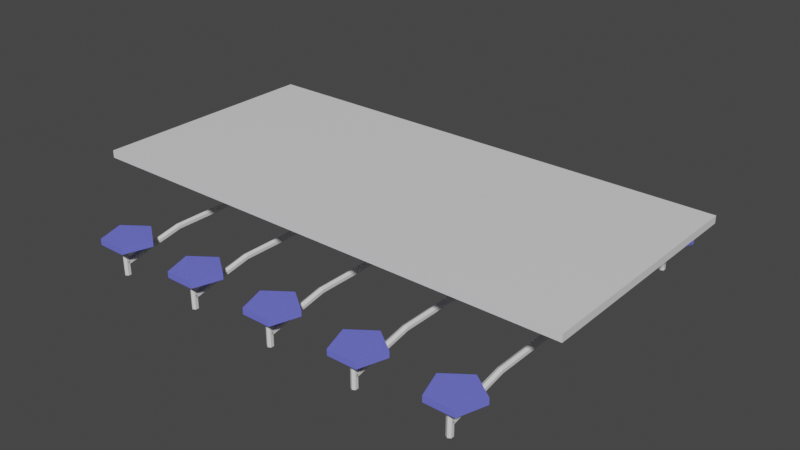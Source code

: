 # Source: cafateria_bench.blend  (saved by Blender 3.5.10; exported with 4.5.12 LTS)
import bpy
from mathutils import Matrix  # noqa: F401  (used for matrix-valued properties, if any)

bpy.ops.wm.read_factory_settings(use_empty=True)
scene = bpy.context.scene
scene.name = 'Scene'

# ---- collections
col_collection = bpy.data.collections.new('Collection'); scene.collection.children.link(col_collection)

# ---- materials (node trees are filled in below, after node groups)
mat_leg = bpy.data.materials.new('Leg')
mat_leg.use_transparent_shadow = False
mat_chair = bpy.data.materials.new('chair')
mat_chair.use_transparent_shadow = False
mat_top = bpy.data.materials.new('Top')
mat_top.use_transparent_shadow = False
mat_chair_001 = bpy.data.materials.new('chair.001')
mat_chair_001.use_transparent_shadow = False
mat_chair_002 = bpy.data.materials.new('chair.002')
mat_chair_002.use_transparent_shadow = False
mat_chair_003 = bpy.data.materials.new('chair.003')
mat_chair_003.use_transparent_shadow = False
mat_chair_004 = bpy.data.materials.new('chair.004')
mat_chair_004.use_transparent_shadow = False
mat_leg_001 = bpy.data.materials.new('Leg.001')
mat_leg_001.use_transparent_shadow = False
mat_leg_002 = bpy.data.materials.new('Leg.002')
mat_leg_002.use_transparent_shadow = False
mat_leg_003 = bpy.data.materials.new('Leg.003')
mat_leg_003.use_transparent_shadow = False
mat_leg_004 = bpy.data.materials.new('Leg.004')
mat_leg_004.use_transparent_shadow = False

# ---- material node trees
mat_leg.use_nodes = True; mat_leg.node_tree.nodes.clear()
_N = mat_leg.node_tree.nodes; _L = mat_leg.node_tree.links
n0 = _N.new('ShaderNodeBsdfPrincipled'); n0.name = 'Principled BSDF'; n0.location = (10, 300)
n0.distribution = 'GGX'
n0.subsurface_method = 'RANDOM_WALK_SKIN'
n0.inputs[3].default_value = 1.45
n0.inputs[27].default_value = (0.0, 0.0, 0.0, 1.0)
n0.inputs[28].default_value = 1.0
n1 = _N.new('ShaderNodeOutputMaterial'); n1.name = 'Material Output'; n1.location = (300, 300)
_L.new(n0.outputs[0], n1.inputs[0])
n1.is_active_output = True
mat_chair.use_nodes = True; mat_chair.node_tree.nodes.clear()
_N = mat_chair.node_tree.nodes; _L = mat_chair.node_tree.links
n0 = _N.new('ShaderNodeBsdfPrincipled'); n0.name = 'Principled BSDF'; n0.location = (10, 300)
n0.distribution = 'GGX'
n0.subsurface_method = 'RANDOM_WALK_SKIN'
n0.inputs[0].default_value = (0.1577, 0.1732, 0.8, 1.0)
n0.inputs[3].default_value = 1.45
n0.inputs[27].default_value = (0.0, 0.0, 0.0, 1.0)
n0.inputs[28].default_value = 1.0
n1 = _N.new('ShaderNodeOutputMaterial'); n1.name = 'Material Output'; n1.location = (300, 300)
_L.new(n0.outputs[0], n1.inputs[0])
n1.is_active_output = True
mat_top.use_nodes = True; mat_top.node_tree.nodes.clear()
_N = mat_top.node_tree.nodes; _L = mat_top.node_tree.links
n0 = _N.new('ShaderNodeBsdfPrincipled'); n0.name = 'Principled BSDF'; n0.location = (10, 300)
n0.distribution = 'GGX'
n0.subsurface_method = 'RANDOM_WALK_SKIN'
n0.inputs[3].default_value = 1.45
n0.inputs[27].default_value = (0.0, 0.0, 0.0, 1.0)
n0.inputs[28].default_value = 1.0
n1 = _N.new('ShaderNodeOutputMaterial'); n1.name = 'Material Output'; n1.location = (300, 300)
_L.new(n0.outputs[0], n1.inputs[0])
n1.is_active_output = True
mat_chair_001.use_nodes = True; mat_chair_001.node_tree.nodes.clear()
_N = mat_chair_001.node_tree.nodes; _L = mat_chair_001.node_tree.links
n0 = _N.new('ShaderNodeBsdfPrincipled'); n0.name = 'Principled BSDF'; n0.location = (10, 300)
n0.distribution = 'GGX'
n0.subsurface_method = 'RANDOM_WALK_SKIN'
n0.inputs[0].default_value = (0.1577, 0.1732, 0.8, 1.0)
n0.inputs[3].default_value = 1.45
n0.inputs[27].default_value = (0.0, 0.0, 0.0, 1.0)
n0.inputs[28].default_value = 1.0
n1 = _N.new('ShaderNodeOutputMaterial'); n1.name = 'Material Output'; n1.location = (300, 300)
_L.new(n0.outputs[0], n1.inputs[0])
n1.is_active_output = True
mat_chair_002.use_nodes = True; mat_chair_002.node_tree.nodes.clear()
_N = mat_chair_002.node_tree.nodes; _L = mat_chair_002.node_tree.links
n0 = _N.new('ShaderNodeBsdfPrincipled'); n0.name = 'Principled BSDF'; n0.location = (10, 300)
n0.distribution = 'GGX'
n0.subsurface_method = 'RANDOM_WALK_SKIN'
n0.inputs[0].default_value = (0.1577, 0.1732, 0.8, 1.0)
n0.inputs[3].default_value = 1.45
n0.inputs[27].default_value = (0.0, 0.0, 0.0, 1.0)
n0.inputs[28].default_value = 1.0
n1 = _N.new('ShaderNodeOutputMaterial'); n1.name = 'Material Output'; n1.location = (300, 300)
_L.new(n0.outputs[0], n1.inputs[0])
n1.is_active_output = True
mat_chair_003.use_nodes = True; mat_chair_003.node_tree.nodes.clear()
_N = mat_chair_003.node_tree.nodes; _L = mat_chair_003.node_tree.links
n0 = _N.new('ShaderNodeBsdfPrincipled'); n0.name = 'Principled BSDF'; n0.location = (10, 300)
n0.distribution = 'GGX'
n0.subsurface_method = 'RANDOM_WALK_SKIN'
n0.inputs[0].default_value = (0.1577, 0.1732, 0.8, 1.0)
n0.inputs[3].default_value = 1.45
n0.inputs[27].default_value = (0.0, 0.0, 0.0, 1.0)
n0.inputs[28].default_value = 1.0
n1 = _N.new('ShaderNodeOutputMaterial'); n1.name = 'Material Output'; n1.location = (300, 300)
_L.new(n0.outputs[0], n1.inputs[0])
n1.is_active_output = True
mat_chair_004.use_nodes = True; mat_chair_004.node_tree.nodes.clear()
_N = mat_chair_004.node_tree.nodes; _L = mat_chair_004.node_tree.links
n0 = _N.new('ShaderNodeBsdfPrincipled'); n0.name = 'Principled BSDF'; n0.location = (10, 300)
n0.distribution = 'GGX'
n0.subsurface_method = 'RANDOM_WALK_SKIN'
n0.inputs[0].default_value = (0.1577, 0.1732, 0.8, 1.0)
n0.inputs[3].default_value = 1.45
n0.inputs[27].default_value = (0.0, 0.0, 0.0, 1.0)
n0.inputs[28].default_value = 1.0
n1 = _N.new('ShaderNodeOutputMaterial'); n1.name = 'Material Output'; n1.location = (300, 300)
_L.new(n0.outputs[0], n1.inputs[0])
n1.is_active_output = True
mat_leg_001.use_nodes = True; mat_leg_001.node_tree.nodes.clear()
_N = mat_leg_001.node_tree.nodes; _L = mat_leg_001.node_tree.links
n0 = _N.new('ShaderNodeBsdfPrincipled'); n0.name = 'Principled BSDF'; n0.location = (10, 300)
n0.distribution = 'GGX'
n0.subsurface_method = 'RANDOM_WALK_SKIN'
n0.inputs[3].default_value = 1.45
n0.inputs[27].default_value = (0.0, 0.0, 0.0, 1.0)
n0.inputs[28].default_value = 1.0
n1 = _N.new('ShaderNodeOutputMaterial'); n1.name = 'Material Output'; n1.location = (300, 300)
_L.new(n0.outputs[0], n1.inputs[0])
n1.is_active_output = True
mat_leg_002.use_nodes = True; mat_leg_002.node_tree.nodes.clear()
_N = mat_leg_002.node_tree.nodes; _L = mat_leg_002.node_tree.links
n0 = _N.new('ShaderNodeBsdfPrincipled'); n0.name = 'Principled BSDF'; n0.location = (10, 300)
n0.distribution = 'GGX'
n0.subsurface_method = 'RANDOM_WALK_SKIN'
n0.inputs[3].default_value = 1.45
n0.inputs[27].default_value = (0.0, 0.0, 0.0, 1.0)
n0.inputs[28].default_value = 1.0
n1 = _N.new('ShaderNodeOutputMaterial'); n1.name = 'Material Output'; n1.location = (300, 300)
_L.new(n0.outputs[0], n1.inputs[0])
n1.is_active_output = True
mat_leg_003.use_nodes = True; mat_leg_003.node_tree.nodes.clear()
_N = mat_leg_003.node_tree.nodes; _L = mat_leg_003.node_tree.links
n0 = _N.new('ShaderNodeBsdfPrincipled'); n0.name = 'Principled BSDF'; n0.location = (10, 300)
n0.distribution = 'GGX'
n0.subsurface_method = 'RANDOM_WALK_SKIN'
n0.inputs[3].default_value = 1.45
n0.inputs[27].default_value = (0.0, 0.0, 0.0, 1.0)
n0.inputs[28].default_value = 1.0
n1 = _N.new('ShaderNodeOutputMaterial'); n1.name = 'Material Output'; n1.location = (300, 300)
_L.new(n0.outputs[0], n1.inputs[0])
n1.is_active_output = True
mat_leg_004.use_nodes = True; mat_leg_004.node_tree.nodes.clear()
_N = mat_leg_004.node_tree.nodes; _L = mat_leg_004.node_tree.links
n0 = _N.new('ShaderNodeBsdfPrincipled'); n0.name = 'Principled BSDF'; n0.location = (10, 300)
n0.distribution = 'GGX'
n0.subsurface_method = 'RANDOM_WALK_SKIN'
n0.inputs[3].default_value = 1.45
n0.inputs[27].default_value = (0.0, 0.0, 0.0, 1.0)
n0.inputs[28].default_value = 1.0
n1 = _N.new('ShaderNodeOutputMaterial'); n1.name = 'Material Output'; n1.location = (300, 300)
_L.new(n0.outputs[0], n1.inputs[0])
n1.is_active_output = True

# ---- world
world_world = bpy.data.worlds.new('World'); scene.world = world_world
world_world.use_nodes = True; world_world.node_tree.nodes.clear()
_N = world_world.node_tree.nodes; _L = world_world.node_tree.links
n0 = _N.new('ShaderNodeOutputWorld'); n0.name = 'World Output'; n0.location = (300, 300)
n1 = _N.new('ShaderNodeBackground'); n1.name = 'Background'; n1.location = (10, 300)
n1.inputs[0].default_value = (0.05088, 0.05088, 0.05088, 1.0)
_L.new(n1.outputs[0], n0.inputs[0])
n0.is_active_output = True
world_world.color = (0.05088, 0.05088, 0.05088)
world_world.use_sun_shadow = False
world_world.sun_shadow_jitter_overblur = 0.0

# ---- meshes
me_plane_001 = bpy.data.meshes.new('Plane.001')
me_plane_001.from_pydata([(-5.867e-08, -2.575, 0.0433), (-5.774e-08, -2.625, 0.0433), (-5.215e-08, -2.65, -3.999e-08), (-4.843e-08, -2.625, -0.0433), (-4.657e-08, -2.575, -0.0433), (-5.215e-08, -2.55, -4.371e-08), (0.3, -2.575, 0.0433), (0.3, -2.625, 0.0433), (0.3, -2.65, -2.687e-08), (0.3, -2.625, -0.0433), (0.3, -2.575, -0.0433), (0.3, -2.55, -3.06e-08), (0.5, -2.575, 0.0433), (0.5, -2.625, 0.0433), (0.5, -2.65, -1.813e-08), (0.5, -2.625, -0.0433), (0.5, -2.575, -0.0433), (0.5, -2.55, -2.186e-08), (0.5, 2.575, 0.0433), (0.5, 2.625, 0.0433), (0.5, 2.65, -1.813e-08), (0.5, 2.625, -0.0433), (0.5, 2.575, -0.0433), (0.5, 2.55, -2.186e-08), (0.3158, 2.581, 0.0433), (0.2842, 2.619, 0.0433), (0.2683, 2.639, -2.687e-08), (0.2842, 2.619, -0.0433), (0.3158, 2.581, -0.0433), (0.3317, 2.561, -3.06e-08), (0.1249, 1.598, 0.0433), (0.07512, 1.602, 0.0433), (0.05024, 1.605, -3.55e-08), (0.07512, 1.602, -0.0433), (0.1249, 1.598, -0.0433), (0.1498, 1.595, -3.876e-08), (0.125, 0.6, 0.0433), (0.075, 0.6, 0.0433), (0.05, 0.6, -3.551e-08), (0.075, 0.6, -0.0433), (0.125, 0.6, -0.0433), (0.15, 0.6, -3.88e-08), (0.125, -0.6, 0.0433), (0.075, -0.6, 0.0433), (0.05, -0.6, -3.551e-08), (0.075, -0.6, -0.0433), (0.125, -0.6, -0.0433), (0.15, -0.6, -3.88e-08), (0.1249, -1.598, 0.0433), (0.07512, -1.602, 0.0433), (0.05024, -1.605, -3.538e-08), (0.07512, -1.602, -0.0433), (0.1249, -1.598, -0.0433), (0.1498, -1.595, -3.887e-08), (0.3245, -2.595, 0.0433), (0.2755, -2.605, 0.0433), (0.251, -2.61, -2.757e-08), (0.2755, -2.605, -0.0433), (0.3245, -2.595, -0.0433), (0.349, -2.59, -2.943e-08), (0.3, 2.575, 0.0433), (0.3, 2.625, 0.0433), (0.3, 2.65, -2.315e-08), (0.3, 2.625, -0.0433), (0.3, 2.575, -0.0433), (0.3, 2.55, -3.432e-08), (-5.402e-08, 2.575, 0.0433), (-5.681e-08, 2.625, 0.0433), (-5.588e-08, 2.65, -3.626e-08), (-5.029e-08, 2.625, -0.0433), (-4.889e-08, 2.575, -0.0433), (-4.843e-08, 2.55, -4.744e-08), (0.1, 0.575, 0.0433), (0.1, 0.625, 0.0433), (0.1, 0.65, -3.189e-08), (0.1, 0.625, -0.0433), (0.1, 0.575, -0.0433), (0.1, 0.55, -4.307e-08), (-0.8243, 0.5823, 0.0433), (-0.8596, 0.6177, 0.0433), (-0.8773, 0.6354, 1.25e-08), (-0.8596, 0.6177, -0.0433), (-0.8243, 0.5823, -0.0433), (-0.8066, 0.5646, 4.114e-09), (-0.8243, -0.5823, 0.0433), (-0.8596, -0.6177, 0.0433), (-0.8773, -0.6354, 1.25e-08), (-0.8596, -0.6177, -0.0433), (-0.8243, -0.5823, -0.0433), (-0.8066, -0.5646, 4.114e-09), (0.1, -0.575, 0.0433), (0.1, -0.625, 0.0433), (0.1, -0.65, -3.189e-08), (0.1, -0.625, -0.0433), (0.1, -0.575, -0.0433), (0.1, -0.55, -4.307e-08)], [], [(0, 6, 11, 5), (1, 7, 6, 0), (2, 8, 7, 1), (3, 9, 8, 2), (4, 10, 9, 3), (5, 11, 10, 4), (6, 12, 17, 11), (7, 13, 12, 6), (8, 14, 13, 7), (9, 15, 14, 8), (10, 16, 15, 9), (11, 17, 16, 10), (18, 24, 29, 23), (19, 25, 24, 18), (20, 26, 25, 19), (21, 27, 26, 20), (22, 28, 27, 21), (23, 29, 28, 22), (24, 30, 35, 29), (25, 31, 30, 24), (26, 32, 31, 25), (27, 33, 32, 26), (28, 34, 33, 27), (29, 35, 34, 28), (30, 36, 41, 35), (31, 37, 36, 30), (32, 38, 37, 31), (33, 39, 38, 32), (34, 40, 39, 33), (35, 41, 40, 34), (36, 42, 47, 41), (37, 43, 42, 36), (38, 44, 43, 37), (39, 45, 44, 38), (40, 46, 45, 39), (41, 47, 46, 40), (42, 48, 53, 47), (43, 49, 48, 42), (44, 50, 49, 43), (45, 51, 50, 44), (46, 52, 51, 45), (47, 53, 52, 46), (48, 54, 59, 53), (49, 55, 54, 48), (50, 56, 55, 49), (51, 57, 56, 50), (52, 58, 57, 51), (53, 59, 58, 52), (60, 66, 71, 65), (61, 67, 66, 60), (62, 68, 67, 61), (63, 69, 68, 62), (64, 70, 69, 63), (65, 71, 70, 64), (72, 78, 83, 77), (73, 79, 78, 72), (74, 80, 79, 73), (75, 81, 80, 74), (76, 82, 81, 75), (77, 83, 82, 76), (78, 84, 89, 83), (79, 85, 84, 78), (80, 86, 85, 79), (81, 87, 86, 80), (82, 88, 87, 81), (83, 89, 88, 82), (84, 90, 95, 89), (85, 91, 90, 84), (86, 92, 91, 85), (87, 93, 92, 86), (88, 94, 93, 87), (89, 95, 94, 88)])
_uv = me_plane_001.uv_layers.new(name='UVMap')
_uv.uv.foreach_set('vector', [1.233, 1.41, 1.233, 1.471, 1.227, 1.471, 1.227, 1.41, 1.289, 1.361, 1.289, 1.332, 1.299, 1.332, 1.299, 1.361, 1.16, 1.41, 1.16, 1.471, 1.155, 1.471, 1.155, 1.41, 1.17, 1.41, 1.17, 1.471, 1.16, 1.471, 1.16, 1.41, 1.449, 0.9369, 1.449, 0.966, 1.438, 0.966, 1.438, 0.9369, 1.227, 1.41, 1.227, 1.471, 1.217, 1.471, 1.217, 1.41, 1.233, 1.471, 1.233, 1.512, 1.227, 1.512, 1.227, 1.471, 1.289, 1.332, 1.289, 1.313, 1.299, 1.313, 1.299, 1.332, 1.16, 1.471, 1.16, 1.512, 1.155, 1.512, 1.155, 1.471, 1.17, 1.471, 1.17, 1.512, 1.16, 1.512, 1.16, 1.471, 1.449, 0.966, 1.449, 0.9854, 1.438, 0.9854, 1.438, 0.966, 1.227, 1.471, 1.227, 1.512, 1.217, 1.512, 1.217, 1.471, -0.2853, 1.415, -0.2853, 1.453, -0.2912, 1.45, -0.2907, 1.415, 1.058, 0.5347, 1.037, 0.5332, 1.041, 0.5253, 1.058, 0.5245, -0.3219, 1.463, -0.3224, 1.415, -0.3165, 1.418, -0.3165, 1.463, -0.3321, 1.462, -0.3321, 1.418, -0.3224, 1.415, -0.3219, 1.463, 1.437, -0.5264, 1.419, -0.5276, 1.416, -0.5355, 1.437, -0.5367, -0.2907, 1.415, -0.2912, 1.45, -0.3009, 1.453, -0.3009, 1.415, 1.435, -0.5276, 1.416, -0.3265, 1.411, -0.3259, 1.428, -0.5236, 1.037, 0.5332, 1.02, 0.3248, 1.025, 0.3239, 1.041, 0.5253, 1.028, 0.537, 1.01, 0.3251, 1.02, 0.3248, 1.037, 0.5332, 1.022, 0.5329, 1.005, 0.3245, 1.01, 0.3251, 1.028, 0.537, 1.419, -0.5276, 1.401, -0.3264, 1.396, -0.3274, 1.416, -0.5355, 1.428, -0.5236, 1.411, -0.3259, 1.401, -0.3264, 1.419, -0.5276, 1.416, -0.3265, 1.417, -0.1224, 1.411, -0.1224, 1.411, -0.3259, 1.02, 0.3248, 1.024, 0.1197, 1.029, 0.1198, 1.025, 0.3239, 1.01, 0.3251, 1.013, 0.1195, 1.024, 0.1197, 1.02, 0.3248, 1.005, 0.3245, 1.008, 0.1195, 1.013, 0.1195, 1.01, 0.3251, 1.401, -0.3264, 1.401, -0.1224, 1.396, -0.1224, 1.396, -0.3274, 1.411, -0.3259, 1.411, -0.1224, 1.401, -0.1224, 1.401, -0.3264, 1.417, -0.1224, 1.417, 0.1231, 1.412, 0.1231, 1.411, -0.1224, 1.024, 0.1197, 1.028, -0.1258, 1.033, -0.1257, 1.029, 0.1198, 1.013, 0.1195, 1.017, -0.1259, 1.028, -0.1258, 1.024, 0.1197, 1.008, 0.1195, 1.012, -0.126, 1.017, -0.1259, 1.013, 0.1195, 1.401, -0.1224, 1.401, 0.1231, 1.397, 0.1231, 1.396, -0.1224, 1.411, -0.1224, 1.412, 0.1231, 1.401, 0.1231, 1.401, -0.1224, 1.417, 0.1231, 1.417, 0.3272, 1.412, 0.3267, 1.412, 0.1231, 1.028, -0.1258, 1.031, -0.3308, 1.036, -0.3297, 1.033, -0.1257, 1.017, -0.1259, 1.021, -0.3315, 1.031, -0.3308, 1.028, -0.1258, 1.012, -0.126, 1.015, -0.3311, 1.021, -0.3315, 1.017, -0.1259, 1.401, 0.1231, 1.402, 0.3272, 1.397, 0.3282, 1.397, 0.1231, 1.412, 0.1231, 1.412, 0.3267, 1.402, 0.3272, 1.401, 0.1231, 1.417, 0.3272, 1.437, 0.5313, 1.432, 0.5303, 1.412, 0.3267, 1.031, -0.3308, 1.054, -0.5355, 1.058, -0.5334, 1.036, -0.3297, 1.021, -0.3315, 1.044, -0.5367, 1.054, -0.5355, 1.031, -0.3308, 1.015, -0.3311, 1.038, -0.5357, 1.044, -0.5367, 1.021, -0.3315, 1.402, 0.3272, 1.421, 0.5313, 1.417, 0.5333, 1.397, 0.3282, 1.412, 0.3267, 1.432, 0.5303, 1.421, 0.5313, 1.402, 0.3272, 1.061, 1.414, 1.061, 1.476, 1.056, 1.476, 1.056, 1.414, -0.2077, 1.444, -0.2077, 1.415, -0.1975, 1.415, -0.1975, 1.444, -0.3999, 1.477, -0.3999, 1.415, -0.3945, 1.415, -0.3945, 1.476, -0.4101, 1.477, -0.4101, 1.415, -0.3999, 1.415, -0.3999, 1.477, -0.1469, 1.444, -0.1469, 1.415, -0.1367, 1.415, -0.1367, 1.444, 1.056, 1.414, 1.056, 1.476, 1.046, 1.476, 1.046, 1.414, 1.362, 0.926, 1.362, 0.7369, 1.369, 0.7406, 1.368, 0.9261, 1.005, 1.059, 1.098, 1.061, 1.095, 1.068, 1.005, 1.069, 1.326, 0.7369, 1.325, 0.537, 1.331, 0.5405, 1.331, 0.7369, 1.316, 0.7369, 1.316, 0.5406, 1.325, 0.537, 1.326, 0.7369, -0.4569, 1.11, -0.5466, 1.109, -0.55, 1.101, -0.4569, 1.1, 1.368, 0.9261, 1.369, 0.7406, 1.378, 0.737, 1.378, 0.9261, -0.531, 1.109, -0.531, 1.347, -0.5371, 1.343, -0.5371, 1.112, 1.098, 1.061, 1.098, 1.313, 1.095, 1.306, 1.095, 1.068, 1.108, 1.057, 1.108, 1.317, 1.098, 1.313, 1.098, 1.061, 1.114, 1.061, 1.114, 1.313, 1.108, 1.317, 1.108, 1.057, -0.5466, 1.109, -0.5466, 1.347, -0.55, 1.354, -0.55, 1.101, -0.5371, 1.112, -0.5371, 1.343, -0.5466, 1.347, -0.5466, 1.109, 1.394, 0.7369, 1.394, 0.926, 1.388, 0.9261, 1.388, 0.7406, 1.098, 1.313, 1.005, 1.314, 1.005, 1.304, 1.095, 1.306, 0.9326, 1.3, 0.9333, 1.1, 0.9387, 1.1, 0.9387, 1.296, 0.923, 1.296, 0.923, 1.1, 0.9333, 1.1, 0.9326, 1.3, -0.5466, 1.347, -0.4569, 1.345, -0.4569, 1.356, -0.55, 1.354, 1.388, 0.7406, 1.388, 0.9261, 1.378, 0.9261, 1.378, 0.737])
me_plane_001.materials.append(mat_leg)
me_plane_001.auto_texspace = False
me_plane_001.update()
me_circle = bpy.data.meshes.new('Circle')
me_circle.from_pydata([(9.918e-09, 0.4049, 0.0), (-0.3851, 0.1251, 0.0), (-0.238, -0.3276, 0.0), (0.238, -0.3276, 0.0), (0.3851, 0.1251, 0.0), (9.918e-09, 0.4049, 0.1), (-0.3851, 0.1251, 0.1), (-0.238, -0.3276, 0.1), (0.238, -0.3276, 0.1), (0.3851, 0.1251, 0.1)], [], [(1, 0, 4, 3, 2), (6, 7, 8, 9, 5), (2, 3, 8, 7), (0, 1, 6, 5), (3, 4, 9, 8), (1, 2, 7, 6), (4, 0, 5, 9)])
_uv = me_circle.uv_layers.new(name='UVMap')
_uv.uv.foreach_set('vector', [-0.4569, 1.179, -0.3996, 1.1, -0.307, 1.13, -0.307, 1.227, -0.3996, 1.258, -0.007307, 1.288, -0.007307, 1.385, -0.09992, 1.415, -0.1572, 1.336, -0.09992, 1.258, 0.9796, 1.397, 0.9796, 1.495, 0.9591, 1.495, 0.9591, 1.397, 1.45, 0.7369, 1.45, 0.8343, 1.43, 0.8343, 1.43, 0.7369, 1.134, 1.41, 1.134, 1.313, 1.155, 1.313, 1.155, 1.41, 1.001, 1.3, 1.001, 1.397, 0.9806, 1.397, 0.9806, 1.3, 1.341, 1.372, 1.341, 1.469, 1.32, 1.469, 1.32, 1.372])
me_circle.materials.append(mat_chair)
me_circle.update()
me_circle_001 = bpy.data.meshes.new('Circle.001')
me_circle_001.from_pydata([(9.918e-09, 0.4049, 0.0), (-0.3851, 0.1251, 0.0), (-0.238, -0.3276, 0.0), (0.238, -0.3276, 0.0), (0.3851, 0.1251, 0.0), (9.918e-09, 0.4049, 0.1), (-0.3851, 0.1251, 0.1), (-0.238, -0.3276, 0.1), (0.238, -0.3276, 0.1), (0.3851, 0.1251, 0.1)], [], [(1, 0, 4, 3, 2), (6, 7, 8, 9, 5), (2, 3, 8, 7), (0, 1, 6, 5), (3, 4, 9, 8), (1, 2, 7, 6), (4, 0, 5, 9)])
_uv = me_circle_001.uv_layers.new(name='UVMap')
_uv.uv.foreach_set('vector', [0.5921, 1.179, 0.6493, 1.1, 0.742, 1.13, 0.742, 1.227, 0.6493, 1.258, 1.45, 1.087, 1.45, 1.184, 1.357, 1.214, 1.3, 1.136, 1.357, 1.057, 0.9327, 1.397, 0.9327, 1.495, 0.9123, 1.495, 0.9123, 1.397, 1.418, 0.9369, 1.418, 1.034, 1.397, 1.034, 1.397, 0.9369, 1.268, 1.41, 1.268, 1.313, 1.289, 1.313, 1.289, 1.41, 1.397, 0.9369, 1.397, 1.034, 1.377, 1.034, 1.377, 0.9369, 1.107, 1.317, 1.107, 1.414, 1.087, 1.414, 1.087, 1.317])
me_circle_001.materials.append(mat_chair)
me_circle_001.update()
me_cube_001 = bpy.data.meshes.new('Cube.001')
me_cube_001.from_pydata([(-7.0, -1.9, 0.8642), (-7.0, -1.9, 0.9817), (-7.0, 1.9, 0.8642), (-7.0, 1.9, 0.9817), (1.0, -1.9, 0.8642), (1.0, -1.9, 0.9817), (1.0, 1.9, 0.8642), (1.0, 1.9, 0.9817)], [], [(0, 1, 3, 2), (2, 3, 7, 6), (6, 7, 5, 4), (4, 5, 1, 0), (2, 6, 4, 0), (7, 3, 1, 5)])
_uv = me_cube_001.uv_layers.new(name='UVMap')
_uv.uv.foreach_set('vector', [1.55, 0.2408, 1.526, 0.2408, 1.526, -0.5367, 1.55, -0.5367, 1.502, 1.1, 1.478, 1.1, 1.478, -0.5367, 1.502, -0.5367, 1.478, 1.311, 1.454, 1.311, 1.454, 0.5333, 1.478, 0.5333, 1.526, 1.1, 1.502, 1.1, 1.502, -0.5367, 1.526, -0.5367, 0.2274, -0.5367, 0.2274, 1.1, -0.55, 1.1, -0.55, -0.5367, 1.005, -0.5367, 1.005, 1.1, 0.2274, 1.1, 0.2274, -0.5367])
me_cube_001.materials.append(mat_top)
me_cube_001.update()
me_circle_002 = bpy.data.meshes.new('Circle.002')
me_circle_002.from_pydata([(9.918e-09, 0.4049, 0.0), (-0.3851, 0.1251, 0.0), (-0.238, -0.3276, 0.0), (0.238, -0.3276, 0.0), (0.3851, 0.1251, 0.0), (9.918e-09, 0.4049, 0.1), (-0.3851, 0.1251, 0.1), (-0.238, -0.3276, 0.1), (0.238, -0.3276, 0.1), (0.3851, 0.1251, 0.1)], [], [(1, 0, 4, 3, 2), (6, 7, 8, 9, 5), (2, 3, 8, 7), (0, 1, 6, 5), (3, 4, 9, 8), (1, 2, 7, 6), (4, 0, 5, 9)])
_uv = me_circle_002.uv_layers.new(name='UVMap')
_uv.uv.foreach_set('vector', [0.4423, 1.179, 0.4995, 1.1, 0.5921, 1.13, 0.5921, 1.227, 0.4995, 1.258, 0.5921, 1.288, 0.5921, 1.385, 0.4995, 1.415, 0.4423, 1.336, 0.4995, 1.258, 1.134, 1.41, 1.134, 1.507, 1.114, 1.507, 1.114, 1.41, -0.4682, 1.356, -0.4682, 1.453, -0.4886, 1.453, -0.4886, 1.356, 0.9591, 1.397, 0.9591, 1.3, 0.9796, 1.3, 0.9796, 1.397, 1.357, 0.9369, 1.357, 1.034, 1.336, 1.034, 1.336, 0.9369, 1.45, 0.8343, 1.45, 0.9317, 1.43, 0.9317, 1.43, 0.8343])
me_circle_002.materials.append(mat_chair_001)
me_circle_002.update()
me_circle_003 = bpy.data.meshes.new('Circle.003')
me_circle_003.from_pydata([(9.918e-09, 0.4049, 0.0), (-0.3851, 0.1251, 0.0), (-0.238, -0.3276, 0.0), (0.238, -0.3276, 0.0), (0.3851, 0.1251, 0.0), (9.918e-09, 0.4049, 0.1), (-0.3851, 0.1251, 0.1), (-0.238, -0.3276, 0.1), (0.238, -0.3276, 0.1), (0.3851, 0.1251, 0.1)], [], [(1, 0, 4, 3, 2), (6, 7, 8, 9, 5), (2, 3, 8, 7), (0, 1, 6, 5), (3, 4, 9, 8), (1, 2, 7, 6), (4, 0, 5, 9)])
_uv = me_circle_003.uv_layers.new(name='UVMap')
_uv.uv.foreach_set('vector', [-0.007307, 1.179, 0.04993, 1.1, 0.1425, 1.13, 0.1425, 1.227, 0.04993, 1.258, 0.1425, 1.288, 0.1425, 1.385, 0.04993, 1.415, -0.007307, 1.336, 0.04993, 1.258, 0.9591, 1.397, 0.9591, 1.495, 0.9387, 1.495, 0.9387, 1.397, 1.402, 1.372, 1.402, 1.469, 1.382, 1.469, 1.382, 1.372, 1.114, 1.41, 1.114, 1.313, 1.134, 1.313, 1.134, 1.41, 0.9591, 1.3, 0.9591, 1.397, 0.9387, 1.397, 0.9387, 1.3, 1.361, 1.372, 1.361, 1.469, 1.341, 1.469, 1.341, 1.372])
me_circle_003.materials.append(mat_chair_001)
me_circle_003.update()
me_circle_004 = bpy.data.meshes.new('Circle.004')
me_circle_004.from_pydata([(9.918e-09, 0.4049, 0.0), (-0.3851, 0.1251, 0.0), (-0.238, -0.3276, 0.0), (0.238, -0.3276, 0.0), (0.3851, 0.1251, 0.0), (9.918e-09, 0.4049, 0.1), (-0.3851, 0.1251, 0.1), (-0.238, -0.3276, 0.1), (0.238, -0.3276, 0.1), (0.3851, 0.1251, 0.1)], [], [(1, 0, 4, 3, 2), (6, 7, 8, 9, 5), (2, 3, 8, 7), (0, 1, 6, 5), (3, 4, 9, 8), (1, 2, 7, 6), (4, 0, 5, 9)])
_uv = me_circle_004.uv_layers.new(name='UVMap')
_uv.uv.foreach_set('vector', [0.1425, 1.179, 0.1998, 1.1, 0.2924, 1.13, 0.2924, 1.227, 0.1998, 1.258, 0.742, 1.288, 0.742, 1.385, 0.6493, 1.415, 0.5921, 1.336, 0.6493, 1.258, 1.464, 1.372, 1.464, 1.469, 1.443, 1.469, 1.443, 1.372, 1.43, 0.7369, 1.43, 0.8343, 1.409, 0.8343, 1.409, 0.7369, 1.248, 1.41, 1.248, 1.313, 1.268, 1.313, 1.268, 1.41, 1.227, 1.313, 1.227, 1.41, 1.207, 1.41, 1.207, 1.313, -0.4886, 1.356, -0.4886, 1.453, -0.5091, 1.453, -0.5091, 1.356])
me_circle_004.materials.append(mat_chair_002)
me_circle_004.update()
me_circle_005 = bpy.data.meshes.new('Circle.005')
me_circle_005.from_pydata([(9.918e-09, 0.4049, 0.0), (-0.3851, 0.1251, 0.0), (-0.238, -0.3276, 0.0), (0.238, -0.3276, 0.0), (0.3851, 0.1251, 0.0), (9.918e-09, 0.4049, 0.1), (-0.3851, 0.1251, 0.1), (-0.238, -0.3276, 0.1), (0.238, -0.3276, 0.1), (0.3851, 0.1251, 0.1)], [], [(1, 0, 4, 3, 2), (6, 7, 8, 9, 5), (2, 3, 8, 7), (0, 1, 6, 5), (3, 4, 9, 8), (1, 2, 7, 6), (4, 0, 5, 9)])
_uv = me_circle_005.uv_layers.new(name='UVMap')
_uv.uv.foreach_set('vector', [0.2924, 1.179, 0.3496, 1.1, 0.4423, 1.13, 0.4423, 1.227, 0.3496, 1.258, 0.4423, 1.288, 0.4423, 1.385, 0.3496, 1.415, 0.2924, 1.336, 0.3496, 1.258, 1.484, 1.372, 1.484, 1.469, 1.464, 1.469, 1.464, 1.372, 1.382, 1.372, 1.382, 1.469, 1.361, 1.469, 1.361, 1.372, 1.357, 1.034, 1.357, 0.9369, 1.377, 0.9369, 1.377, 1.034, 1.336, 0.9369, 1.336, 1.034, 1.316, 1.034, 1.316, 0.9369, 1.32, 1.372, 1.32, 1.469, 1.3, 1.469, 1.3, 1.372])
me_circle_005.materials.append(mat_chair_002)
me_circle_005.update()
me_circle_006 = bpy.data.meshes.new('Circle.006')
me_circle_006.from_pydata([(9.918e-09, 0.4049, 0.0), (-0.3851, 0.1251, 0.0), (-0.238, -0.3276, 0.0), (0.238, -0.3276, 0.0), (0.3851, 0.1251, 0.0), (9.918e-09, 0.4049, 0.1), (-0.3851, 0.1251, 0.1), (-0.238, -0.3276, 0.1), (0.238, -0.3276, 0.1), (0.3851, 0.1251, 0.1)], [], [(1, 0, 4, 3, 2), (6, 7, 8, 9, 5), (2, 3, 8, 7), (0, 1, 6, 5), (3, 4, 9, 8), (1, 2, 7, 6), (4, 0, 5, 9)])
_uv = me_circle_006.uv_layers.new(name='UVMap')
_uv.uv.foreach_set('vector', [0.742, 1.179, 0.7992, 1.1, 0.8918, 1.13, 0.8918, 1.227, 0.7992, 1.258, 1.45, 1.245, 1.45, 1.342, 1.357, 1.372, 1.3, 1.293, 1.357, 1.214, 0.9123, 1.397, 0.9123, 1.495, 0.8918, 1.495, 0.8918, 1.397, 1.445, 0.6344, 1.445, 0.7317, 1.425, 0.7317, 1.425, 0.6344, 0.8918, 1.397, 0.8918, 1.3, 0.9123, 1.3, 0.9123, 1.397, 0.9327, 1.3, 0.9327, 1.397, 0.9123, 1.397, 0.9123, 1.3, 1.445, 0.537, 1.445, 0.6344, 1.425, 0.6344, 1.425, 0.537])
me_circle_006.materials.append(mat_chair_003)
me_circle_006.update()
me_circle_007 = bpy.data.meshes.new('Circle.007')
me_circle_007.from_pydata([(9.918e-09, 0.4049, 0.0), (-0.3851, 0.1251, 0.0), (-0.238, -0.3276, 0.0), (0.238, -0.3276, 0.0), (0.3851, 0.1251, 0.0), (9.918e-09, 0.4049, 0.1), (-0.3851, 0.1251, 0.1), (-0.238, -0.3276, 0.1), (0.238, -0.3276, 0.1), (0.3851, 0.1251, 0.1)], [], [(1, 0, 4, 3, 2), (6, 7, 8, 9, 5), (2, 3, 8, 7), (0, 1, 6, 5), (3, 4, 9, 8), (1, 2, 7, 6), (4, 0, 5, 9)])
_uv = me_circle_007.uv_layers.new(name='UVMap')
_uv.uv.foreach_set('vector', [-0.4569, 1.336, -0.3996, 1.258, -0.307, 1.288, -0.307, 1.385, -0.3996, 1.415, 0.8918, 1.288, 0.8918, 1.385, 0.7992, 1.415, 0.742, 1.336, 0.7992, 1.258, 1.001, 1.397, 1.001, 1.495, 0.9806, 1.495, 0.9806, 1.397, -0.5295, 1.356, -0.5295, 1.453, -0.55, 1.453, -0.55, 1.356, 1.175, 1.41, 1.175, 1.313, 1.195, 1.313, 1.195, 1.41, 1.025, 1.317, 1.025, 1.414, 1.005, 1.414, 1.005, 1.317, 1.438, 0.9369, 1.438, 1.034, 1.418, 1.034, 1.418, 0.9369])
me_circle_007.materials.append(mat_chair_003)
me_circle_007.update()
me_circle_008 = bpy.data.meshes.new('Circle.008')
me_circle_008.from_pydata([(9.918e-09, 0.4049, 0.0), (-0.3851, 0.1251, 0.0), (-0.238, -0.3276, 0.0), (0.238, -0.3276, 0.0), (0.3851, 0.1251, 0.0), (9.918e-09, 0.4049, 0.1), (-0.3851, 0.1251, 0.1), (-0.238, -0.3276, 0.1), (0.238, -0.3276, 0.1), (0.3851, 0.1251, 0.1)], [], [(1, 0, 4, 3, 2), (6, 7, 8, 9, 5), (2, 3, 8, 7), (0, 1, 6, 5), (3, 4, 9, 8), (1, 2, 7, 6), (4, 0, 5, 9)])
_uv = me_circle_008.uv_layers.new(name='UVMap')
_uv.uv.foreach_set('vector', [-0.1572, 1.179, -0.09992, 1.1, -0.007307, 1.13, -0.007307, 1.227, -0.09992, 1.258, 0.2924, 1.288, 0.2924, 1.385, 0.1998, 1.415, 0.1425, 1.336, 0.1998, 1.258, 1.155, 1.41, 1.155, 1.507, 1.134, 1.507, 1.134, 1.41, 1.423, 1.372, 1.423, 1.469, 1.402, 1.469, 1.402, 1.372, 1.025, 1.414, 1.025, 1.317, 1.046, 1.317, 1.046, 1.414, 1.066, 1.317, 1.066, 1.414, 1.046, 1.414, 1.046, 1.317, 1.087, 1.317, 1.087, 1.414, 1.066, 1.414, 1.066, 1.317])
me_circle_008.materials.append(mat_chair_004)
me_circle_008.update()
me_circle_009 = bpy.data.meshes.new('Circle.009')
me_circle_009.from_pydata([(9.918e-09, 0.4049, 0.0), (-0.3851, 0.1251, 0.0), (-0.238, -0.3276, 0.0), (0.238, -0.3276, 0.0), (0.3851, 0.1251, 0.0), (9.918e-09, 0.4049, 0.1), (-0.3851, 0.1251, 0.1), (-0.238, -0.3276, 0.1), (0.238, -0.3276, 0.1), (0.3851, 0.1251, 0.1)], [], [(1, 0, 4, 3, 2), (6, 7, 8, 9, 5), (2, 3, 8, 7), (0, 1, 6, 5), (3, 4, 9, 8), (1, 2, 7, 6), (4, 0, 5, 9)])
_uv = me_circle_009.uv_layers.new(name='UVMap')
_uv.uv.foreach_set('vector', [-0.307, 1.179, -0.2498, 1.1, -0.1572, 1.13, -0.1572, 1.227, -0.2498, 1.258, -0.1572, 1.288, -0.1572, 1.385, -0.2498, 1.415, -0.307, 1.336, -0.2498, 1.258, 1.443, 1.372, 1.443, 1.469, 1.423, 1.469, 1.423, 1.372, 1.43, 0.8343, 1.43, 0.9317, 1.409, 0.9317, 1.409, 0.8343, 1.227, 1.41, 1.227, 1.313, 1.248, 1.313, 1.248, 1.41, 1.175, 1.313, 1.175, 1.41, 1.155, 1.41, 1.155, 1.313, -0.5091, 1.356, -0.5091, 1.453, -0.5295, 1.453, -0.5295, 1.356])
me_circle_009.materials.append(mat_chair_004)
me_circle_009.update()
me_plane_006 = bpy.data.meshes.new('Plane.006')
me_plane_006.from_pydata([(-5.867e-08, -2.575, 0.0433), (-5.774e-08, -2.625, 0.0433), (-5.215e-08, -2.65, -3.999e-08), (-4.843e-08, -2.625, -0.0433), (-4.657e-08, -2.575, -0.0433), (-5.215e-08, -2.55, -4.371e-08), (0.3, -2.575, 0.0433), (0.3, -2.625, 0.0433), (0.3, -2.65, -2.687e-08), (0.3, -2.625, -0.0433), (0.3, -2.575, -0.0433), (0.3, -2.55, -3.06e-08), (0.5, -2.575, 0.0433), (0.5, -2.625, 0.0433), (0.5, -2.65, -1.813e-08), (0.5, -2.625, -0.0433), (0.5, -2.575, -0.0433), (0.5, -2.55, -2.186e-08), (0.5, 2.575, 0.0433), (0.5, 2.625, 0.0433), (0.5, 2.65, -1.813e-08), (0.5, 2.625, -0.0433), (0.5, 2.575, -0.0433), (0.5, 2.55, -2.186e-08), (0.3158, 2.581, 0.0433), (0.2842, 2.619, 0.0433), (0.2683, 2.639, -2.687e-08), (0.2842, 2.619, -0.0433), (0.3158, 2.581, -0.0433), (0.3317, 2.561, -3.06e-08), (0.1249, 1.598, 0.0433), (0.07512, 1.602, 0.0433), (0.05024, 1.605, -3.55e-08), (0.07512, 1.602, -0.0433), (0.1249, 1.598, -0.0433), (0.1498, 1.595, -3.876e-08), (0.125, 0.6, 0.0433), (0.075, 0.6, 0.0433), (0.05, 0.6, -3.551e-08), (0.075, 0.6, -0.0433), (0.125, 0.6, -0.0433), (0.15, 0.6, -3.88e-08), (0.125, -0.6, 0.0433), (0.075, -0.6, 0.0433), (0.05, -0.6, -3.551e-08), (0.075, -0.6, -0.0433), (0.125, -0.6, -0.0433), (0.15, -0.6, -3.88e-08), (0.1249, -1.598, 0.0433), (0.07512, -1.602, 0.0433), (0.05024, -1.605, -3.538e-08), (0.07512, -1.602, -0.0433), (0.1249, -1.598, -0.0433), (0.1498, -1.595, -3.887e-08), (0.3245, -2.595, 0.0433), (0.2755, -2.605, 0.0433), (0.251, -2.61, -2.757e-08), (0.2755, -2.605, -0.0433), (0.3245, -2.595, -0.0433), (0.349, -2.59, -2.943e-08), (0.3, 2.575, 0.0433), (0.3, 2.625, 0.0433), (0.3, 2.65, -2.315e-08), (0.3, 2.625, -0.0433), (0.3, 2.575, -0.0433), (0.3, 2.55, -3.432e-08), (-5.402e-08, 2.575, 0.0433), (-5.681e-08, 2.625, 0.0433), (-5.588e-08, 2.65, -3.626e-08), (-5.029e-08, 2.625, -0.0433), (-4.889e-08, 2.575, -0.0433), (-4.843e-08, 2.55, -4.744e-08), (0.1, 0.575, 0.0433), (0.1, 0.625, 0.0433), (0.1, 0.65, -3.189e-08), (0.1, 0.625, -0.0433), (0.1, 0.575, -0.0433), (0.1, 0.55, -4.307e-08), (-0.8243, 0.5823, 0.0433), (-0.8596, 0.6177, 0.0433), (-0.8773, 0.6354, 1.25e-08), (-0.8596, 0.6177, -0.0433), (-0.8243, 0.5823, -0.0433), (-0.8066, 0.5646, 4.114e-09), (-0.8243, -0.5823, 0.0433), (-0.8596, -0.6177, 0.0433), (-0.8773, -0.6354, 1.25e-08), (-0.8596, -0.6177, -0.0433), (-0.8243, -0.5823, -0.0433), (-0.8066, -0.5646, 4.114e-09), (0.1, -0.575, 0.0433), (0.1, -0.625, 0.0433), (0.1, -0.65, -3.189e-08), (0.1, -0.625, -0.0433), (0.1, -0.575, -0.0433), (0.1, -0.55, -4.307e-08)], [], [(0, 6, 11, 5), (1, 7, 6, 0), (2, 8, 7, 1), (3, 9, 8, 2), (4, 10, 9, 3), (5, 11, 10, 4), (6, 12, 17, 11), (7, 13, 12, 6), (8, 14, 13, 7), (9, 15, 14, 8), (10, 16, 15, 9), (11, 17, 16, 10), (18, 24, 29, 23), (19, 25, 24, 18), (20, 26, 25, 19), (21, 27, 26, 20), (22, 28, 27, 21), (23, 29, 28, 22), (24, 30, 35, 29), (25, 31, 30, 24), (26, 32, 31, 25), (27, 33, 32, 26), (28, 34, 33, 27), (29, 35, 34, 28), (30, 36, 41, 35), (31, 37, 36, 30), (32, 38, 37, 31), (33, 39, 38, 32), (34, 40, 39, 33), (35, 41, 40, 34), (36, 42, 47, 41), (37, 43, 42, 36), (38, 44, 43, 37), (39, 45, 44, 38), (40, 46, 45, 39), (41, 47, 46, 40), (42, 48, 53, 47), (43, 49, 48, 42), (44, 50, 49, 43), (45, 51, 50, 44), (46, 52, 51, 45), (47, 53, 52, 46), (48, 54, 59, 53), (49, 55, 54, 48), (50, 56, 55, 49), (51, 57, 56, 50), (52, 58, 57, 51), (53, 59, 58, 52), (60, 66, 71, 65), (61, 67, 66, 60), (62, 68, 67, 61), (63, 69, 68, 62), (64, 70, 69, 63), (65, 71, 70, 64), (72, 78, 83, 77), (73, 79, 78, 72), (74, 80, 79, 73), (75, 81, 80, 74), (76, 82, 81, 75), (77, 83, 82, 76), (78, 84, 89, 83), (79, 85, 84, 78), (80, 86, 85, 79), (81, 87, 86, 80), (82, 88, 87, 81), (83, 89, 88, 82), (84, 90, 95, 89), (85, 91, 90, 84), (86, 92, 91, 85), (87, 93, 92, 86), (88, 94, 93, 87), (89, 95, 94, 88)])
_uv = me_plane_006.uv_layers.new(name='UVMap')
_uv.uv.foreach_set('vector', [1.264, 1.41, 1.264, 1.471, 1.258, 1.471, 1.258, 1.41, 1.289, 1.41, 1.289, 1.381, 1.299, 1.381, 1.299, 1.41, 1.483, 1.202, 1.483, 1.264, 1.478, 1.264, 1.478, 1.202, 1.494, 1.202, 1.494, 1.264, 1.483, 1.264, 1.483, 1.202, -0.4569, 1.404, -0.4569, 1.433, -0.4671, 1.433, -0.4671, 1.404, 1.258, 1.41, 1.258, 1.471, 1.248, 1.471, 1.248, 1.41, 1.264, 1.471, 1.264, 1.512, 1.258, 1.512, 1.258, 1.471, 1.289, 1.381, 1.289, 1.361, 1.299, 1.361, 1.299, 1.381, 1.483, 1.264, 1.483, 1.305, 1.478, 1.305, 1.478, 1.264, 1.494, 1.264, 1.494, 1.305, 1.483, 1.305, 1.483, 1.264, -0.4569, 1.433, -0.4569, 1.453, -0.4671, 1.453, -0.4671, 1.433, 1.258, 1.471, 1.258, 1.512, 1.248, 1.512, 1.248, 1.471, -0.2696, 1.415, -0.2696, 1.453, -0.2756, 1.45, -0.275, 1.415, 1.112, 0.5347, 1.091, 0.5332, 1.094, 0.5253, 1.112, 0.5245, -0.3687, 1.463, -0.3692, 1.415, -0.3633, 1.418, -0.3633, 1.463, -0.3789, 1.462, -0.3789, 1.418, -0.3692, 1.415, -0.3687, 1.463, 1.355, -0.5264, 1.337, -0.5276, 1.334, -0.5355, 1.355, -0.5367, -0.275, 1.415, -0.2756, 1.45, -0.2853, 1.453, -0.2853, 1.415, 1.353, -0.5276, 1.334, -0.3265, 1.329, -0.3259, 1.346, -0.5236, 1.091, 0.5332, 1.074, 0.3248, 1.079, 0.3239, 1.094, 0.5253, 1.082, 0.537, 1.064, 0.3251, 1.074, 0.3248, 1.091, 0.5332, 1.075, 0.5329, 1.058, 0.3245, 1.064, 0.3251, 1.082, 0.537, 1.337, -0.5276, 1.319, -0.3264, 1.314, -0.3274, 1.334, -0.5355, 1.346, -0.5236, 1.329, -0.3259, 1.319, -0.3264, 1.337, -0.5276, 1.334, -0.3265, 1.335, -0.1224, 1.329, -0.1224, 1.329, -0.3259, 1.074, 0.3248, 1.077, 0.1197, 1.082, 0.1198, 1.079, 0.3239, 1.064, 0.3251, 1.067, 0.1195, 1.077, 0.1197, 1.074, 0.3248, 1.058, 0.3245, 1.062, 0.1195, 1.067, 0.1195, 1.064, 0.3251, 1.319, -0.3264, 1.319, -0.1224, 1.314, -0.1224, 1.314, -0.3274, 1.329, -0.3259, 1.329, -0.1224, 1.319, -0.1224, 1.319, -0.3264, 1.335, -0.1224, 1.335, 0.1231, 1.33, 0.1231, 1.329, -0.1224, 1.077, 0.1197, 1.081, -0.1258, 1.086, -0.1257, 1.082, 0.1198, 1.067, 0.1195, 1.071, -0.1259, 1.081, -0.1258, 1.077, 0.1197, 1.062, 0.1195, 1.066, -0.126, 1.071, -0.1259, 1.067, 0.1195, 1.319, -0.1224, 1.319, 0.1231, 1.315, 0.1231, 1.314, -0.1224, 1.329, -0.1224, 1.33, 0.1231, 1.319, 0.1231, 1.319, -0.1224, 1.335, 0.1231, 1.335, 0.3272, 1.33, 0.3267, 1.33, 0.1231, 1.081, -0.1258, 1.085, -0.3308, 1.089, -0.3297, 1.086, -0.1257, 1.071, -0.1259, 1.074, -0.3315, 1.085, -0.3308, 1.081, -0.1258, 1.066, -0.126, 1.069, -0.3311, 1.074, -0.3315, 1.071, -0.1259, 1.319, 0.1231, 1.32, 0.3272, 1.315, 0.3282, 1.315, 0.1231, 1.33, 0.1231, 1.33, 0.3267, 1.32, 0.3272, 1.319, 0.1231, 1.335, 0.3272, 1.355, 0.5313, 1.35, 0.5303, 1.33, 0.3267, 1.085, -0.3308, 1.107, -0.5355, 1.112, -0.5334, 1.089, -0.3297, 1.074, -0.3315, 1.097, -0.5367, 1.107, -0.5355, 1.085, -0.3308, 1.069, -0.3311, 1.092, -0.5357, 1.097, -0.5367, 1.074, -0.3315, 1.32, 0.3272, 1.339, 0.5313, 1.335, 0.5333, 1.315, 0.3282, 1.33, 0.3267, 1.35, 0.5303, 1.339, 0.5313, 1.32, 0.3272, 1.02, 1.414, 1.02, 1.476, 1.015, 1.476, 1.015, 1.414, -0.1873, 1.444, -0.1873, 1.415, -0.177, 1.415, -0.177, 1.444, 1.097, 1.476, 1.097, 1.414, 1.102, 1.414, 1.102, 1.476, 1.087, 1.476, 1.087, 1.414, 1.097, 1.414, 1.097, 1.476, -0.1265, 1.444, -0.1265, 1.415, -0.1162, 1.415, -0.1162, 1.444, 1.015, 1.414, 1.015, 1.476, 1.005, 1.476, 1.005, 1.414, 1.331, 0.926, 1.331, 0.7369, 1.337, 0.7406, 1.337, 0.9261, 1.005, 0.5388, 1.098, 0.5406, 1.095, 0.5478, 1.005, 0.549, 0.9801, 1.3, 0.9794, 1.1, 0.9855, 1.104, 0.9855, 1.3, 0.9699, 1.3, 0.9699, 1.104, 0.9794, 1.1, 0.9801, 1.3, 1.316, 0.5472, 1.226, 0.5456, 1.222, 0.5384, 1.316, 0.537, 1.337, 0.9261, 1.337, 0.7406, 1.347, 0.737, 1.347, 0.9261, 1.241, 0.5456, 1.241, 0.7839, 1.235, 0.7803, 1.235, 0.5492, 1.098, 0.5406, 1.098, 0.7933, 1.095, 0.7861, 1.095, 0.5478, 1.108, 0.537, 1.108, 0.7969, 1.098, 0.7933, 1.098, 0.5406, 1.114, 0.5406, 1.114, 0.7933, 1.108, 0.7969, 1.108, 0.537, 1.226, 0.5456, 1.226, 0.7839, 1.222, 0.7911, 1.222, 0.5384, 1.235, 0.5492, 1.235, 0.7803, 1.226, 0.7839, 1.226, 0.5456, 1.409, 0.7369, 1.409, 0.926, 1.404, 0.9261, 1.403, 0.7406, 1.098, 0.7933, 1.005, 0.7945, 1.005, 0.7843, 1.095, 0.7861, 0.9482, 1.3, 0.9489, 1.1, 0.9543, 1.1, 0.9543, 1.296, 0.9387, 1.296, 0.9387, 1.1, 0.9489, 1.1, 0.9482, 1.3, 1.226, 0.7839, 1.316, 0.7825, 1.316, 0.7927, 1.222, 0.7911, 1.403, 0.7406, 1.404, 0.9261, 1.394, 0.9261, 1.394, 0.737])
me_plane_006.materials.append(mat_leg_001)
me_plane_006.auto_texspace = False
me_plane_006.update()
me_plane_007 = bpy.data.meshes.new('Plane.007')
me_plane_007.from_pydata([(-5.867e-08, -2.575, 0.0433), (-5.774e-08, -2.625, 0.0433), (-5.215e-08, -2.65, -3.999e-08), (-4.843e-08, -2.625, -0.0433), (-4.657e-08, -2.575, -0.0433), (-5.215e-08, -2.55, -4.371e-08), (0.3, -2.575, 0.0433), (0.3, -2.625, 0.0433), (0.3, -2.65, -2.687e-08), (0.3, -2.625, -0.0433), (0.3, -2.575, -0.0433), (0.3, -2.55, -3.06e-08), (0.5, -2.575, 0.0433), (0.5, -2.625, 0.0433), (0.5, -2.65, -1.813e-08), (0.5, -2.625, -0.0433), (0.5, -2.575, -0.0433), (0.5, -2.55, -2.186e-08), (0.5, 2.575, 0.0433), (0.5, 2.625, 0.0433), (0.5, 2.65, -1.813e-08), (0.5, 2.625, -0.0433), (0.5, 2.575, -0.0433), (0.5, 2.55, -2.186e-08), (0.3158, 2.581, 0.0433), (0.2842, 2.619, 0.0433), (0.2683, 2.639, -2.687e-08), (0.2842, 2.619, -0.0433), (0.3158, 2.581, -0.0433), (0.3317, 2.561, -3.06e-08), (0.1249, 1.598, 0.0433), (0.07512, 1.602, 0.0433), (0.05024, 1.605, -3.55e-08), (0.07512, 1.602, -0.0433), (0.1249, 1.598, -0.0433), (0.1498, 1.595, -3.876e-08), (0.125, 0.6, 0.0433), (0.075, 0.6, 0.0433), (0.05, 0.6, -3.551e-08), (0.075, 0.6, -0.0433), (0.125, 0.6, -0.0433), (0.15, 0.6, -3.88e-08), (0.125, -0.6, 0.0433), (0.075, -0.6, 0.0433), (0.05, -0.6, -3.551e-08), (0.075, -0.6, -0.0433), (0.125, -0.6, -0.0433), (0.15, -0.6, -3.88e-08), (0.1249, -1.598, 0.0433), (0.07512, -1.602, 0.0433), (0.05024, -1.605, -3.538e-08), (0.07512, -1.602, -0.0433), (0.1249, -1.598, -0.0433), (0.1498, -1.595, -3.887e-08), (0.3245, -2.595, 0.0433), (0.2755, -2.605, 0.0433), (0.251, -2.61, -2.757e-08), (0.2755, -2.605, -0.0433), (0.3245, -2.595, -0.0433), (0.349, -2.59, -2.943e-08), (0.3, 2.575, 0.0433), (0.3, 2.625, 0.0433), (0.3, 2.65, -2.315e-08), (0.3, 2.625, -0.0433), (0.3, 2.575, -0.0433), (0.3, 2.55, -3.432e-08), (-5.402e-08, 2.575, 0.0433), (-5.681e-08, 2.625, 0.0433), (-5.588e-08, 2.65, -3.626e-08), (-5.029e-08, 2.625, -0.0433), (-4.889e-08, 2.575, -0.0433), (-4.843e-08, 2.55, -4.744e-08), (0.1, 0.575, 0.0433), (0.1, 0.625, 0.0433), (0.1, 0.65, -3.189e-08), (0.1, 0.625, -0.0433), (0.1, 0.575, -0.0433), (0.1, 0.55, -4.307e-08), (-0.8243, 0.5823, 0.0433), (-0.8596, 0.6177, 0.0433), (-0.8773, 0.6354, 1.25e-08), (-0.8596, 0.6177, -0.0433), (-0.8243, 0.5823, -0.0433), (-0.8066, 0.5646, 4.114e-09), (-0.8243, -0.5823, 0.0433), (-0.8596, -0.6177, 0.0433), (-0.8773, -0.6354, 1.25e-08), (-0.8596, -0.6177, -0.0433), (-0.8243, -0.5823, -0.0433), (-0.8066, -0.5646, 4.114e-09), (0.1, -0.575, 0.0433), (0.1, -0.625, 0.0433), (0.1, -0.65, -3.189e-08), (0.1, -0.625, -0.0433), (0.1, -0.575, -0.0433), (0.1, -0.55, -4.307e-08)], [], [(0, 6, 11, 5), (1, 7, 6, 0), (2, 8, 7, 1), (3, 9, 8, 2), (4, 10, 9, 3), (5, 11, 10, 4), (6, 12, 17, 11), (7, 13, 12, 6), (8, 14, 13, 7), (9, 15, 14, 8), (10, 16, 15, 9), (11, 17, 16, 10), (18, 24, 29, 23), (19, 25, 24, 18), (20, 26, 25, 19), (21, 27, 26, 20), (22, 28, 27, 21), (23, 29, 28, 22), (24, 30, 35, 29), (25, 31, 30, 24), (26, 32, 31, 25), (27, 33, 32, 26), (28, 34, 33, 27), (29, 35, 34, 28), (30, 36, 41, 35), (31, 37, 36, 30), (32, 38, 37, 31), (33, 39, 38, 32), (34, 40, 39, 33), (35, 41, 40, 34), (36, 42, 47, 41), (37, 43, 42, 36), (38, 44, 43, 37), (39, 45, 44, 38), (40, 46, 45, 39), (41, 47, 46, 40), (42, 48, 53, 47), (43, 49, 48, 42), (44, 50, 49, 43), (45, 51, 50, 44), (46, 52, 51, 45), (47, 53, 52, 46), (48, 54, 59, 53), (49, 55, 54, 48), (50, 56, 55, 49), (51, 57, 56, 50), (52, 58, 57, 51), (53, 59, 58, 52), (60, 66, 71, 65), (61, 67, 66, 60), (62, 68, 67, 61), (63, 69, 68, 62), (64, 70, 69, 63), (65, 71, 70, 64), (72, 78, 83, 77), (73, 79, 78, 72), (74, 80, 79, 73), (75, 81, 80, 74), (76, 82, 81, 75), (77, 83, 82, 76), (78, 84, 89, 83), (79, 85, 84, 78), (80, 86, 85, 79), (81, 87, 86, 80), (82, 88, 87, 81), (83, 89, 88, 82), (84, 90, 95, 89), (85, 91, 90, 84), (86, 92, 91, 85), (87, 93, 92, 86), (88, 94, 93, 87), (89, 95, 94, 88)])
_uv = me_plane_007.uv_layers.new(name='UVMap')
_uv.uv.foreach_set('vector', [1.248, 1.41, 1.248, 1.471, 1.243, 1.471, 1.243, 1.41, 1.197, 1.41, 1.197, 1.381, 1.207, 1.381, 1.207, 1.41, 1.191, 1.41, 1.191, 1.471, 1.186, 1.471, 1.186, 1.41, 1.201, 1.41, 1.201, 1.471, 1.191, 1.471, 1.191, 1.41, 1.112, 1.414, 1.112, 1.443, 1.102, 1.443, 1.102, 1.414, 1.243, 1.41, 1.243, 1.471, 1.233, 1.471, 1.233, 1.41, 1.248, 1.471, 1.248, 1.512, 1.243, 1.512, 1.243, 1.471, 1.197, 1.381, 1.197, 1.361, 1.207, 1.361, 1.207, 1.381, 1.191, 1.471, 1.191, 1.512, 1.186, 1.512, 1.186, 1.471, 1.201, 1.471, 1.201, 1.512, 1.191, 1.512, 1.191, 1.471, 1.112, 1.443, 1.112, 1.463, 1.102, 1.463, 1.102, 1.443, 1.243, 1.471, 1.243, 1.512, 1.233, 1.512, 1.233, 1.471, -0.3009, 1.415, -0.3009, 1.453, -0.3069, 1.45, -0.3063, 1.415, 1.166, 0.5347, 1.145, 0.5332, 1.148, 0.5253, 1.166, 0.5245, -0.3375, 1.463, -0.338, 1.415, -0.3321, 1.418, -0.3321, 1.463, -0.3477, 1.462, -0.3477, 1.418, -0.338, 1.415, -0.3375, 1.463, 1.478, -0.5264, 1.46, -0.5276, 1.457, -0.5355, 1.478, -0.5367, -0.3063, 1.415, -0.3069, 1.45, -0.3165, 1.453, -0.3165, 1.415, 1.476, -0.5276, 1.457, -0.3265, 1.452, -0.3259, 1.469, -0.5236, 1.145, 0.5332, 1.128, 0.3248, 1.133, 0.3239, 1.148, 0.5253, 1.135, 0.537, 1.117, 0.3251, 1.128, 0.3248, 1.145, 0.5332, 1.129, 0.5329, 1.112, 0.3245, 1.117, 0.3251, 1.135, 0.537, 1.46, -0.5276, 1.442, -0.3264, 1.437, -0.3274, 1.457, -0.5355, 1.469, -0.5236, 1.452, -0.3259, 1.442, -0.3264, 1.46, -0.5276, 1.457, -0.3265, 1.458, -0.1224, 1.452, -0.1224, 1.452, -0.3259, 1.128, 0.3248, 1.131, 0.1197, 1.136, 0.1198, 1.133, 0.3239, 1.117, 0.3251, 1.121, 0.1195, 1.131, 0.1197, 1.128, 0.3248, 1.112, 0.3245, 1.115, 0.1195, 1.121, 0.1195, 1.117, 0.3251, 1.442, -0.3264, 1.442, -0.1224, 1.437, -0.1224, 1.437, -0.3274, 1.452, -0.3259, 1.452, -0.1224, 1.442, -0.1224, 1.442, -0.3264, 1.458, -0.1224, 1.458, 0.1231, 1.453, 0.1231, 1.452, -0.1224, 1.131, 0.1197, 1.135, -0.1258, 1.14, -0.1257, 1.136, 0.1198, 1.121, 0.1195, 1.125, -0.1259, 1.135, -0.1258, 1.131, 0.1197, 1.115, 0.1195, 1.119, -0.126, 1.125, -0.1259, 1.121, 0.1195, 1.442, -0.1224, 1.442, 0.1231, 1.438, 0.1231, 1.437, -0.1224, 1.452, -0.1224, 1.453, 0.1231, 1.442, 0.1231, 1.442, -0.1224, 1.458, 0.1231, 1.458, 0.3272, 1.453, 0.3267, 1.453, 0.1231, 1.135, -0.1258, 1.138, -0.3308, 1.143, -0.3297, 1.14, -0.1257, 1.125, -0.1259, 1.128, -0.3315, 1.138, -0.3308, 1.135, -0.1258, 1.119, -0.126, 1.123, -0.3311, 1.128, -0.3315, 1.125, -0.1259, 1.442, 0.1231, 1.443, 0.3272, 1.438, 0.3282, 1.438, 0.1231, 1.453, 0.1231, 1.453, 0.3267, 1.443, 0.3272, 1.442, 0.1231, 1.458, 0.3272, 1.478, 0.5313, 1.472, 0.5303, 1.453, 0.3267, 1.138, -0.3308, 1.161, -0.5355, 1.166, -0.5334, 1.143, -0.3297, 1.128, -0.3315, 1.151, -0.5367, 1.161, -0.5355, 1.138, -0.3308, 1.123, -0.3311, 1.145, -0.5357, 1.151, -0.5367, 1.128, -0.3315, 1.443, 0.3272, 1.462, 0.5313, 1.458, 0.5333, 1.438, 0.3282, 1.453, 0.3267, 1.472, 0.5303, 1.462, 0.5313, 1.443, 0.3272, 1.041, 1.414, 1.041, 1.476, 1.035, 1.476, 1.035, 1.414, -0.2282, 1.444, -0.2282, 1.415, -0.218, 1.415, -0.218, 1.444, -0.4154, 1.477, -0.4154, 1.415, -0.4101, 1.415, -0.4101, 1.476, -0.4257, 1.477, -0.4257, 1.415, -0.4154, 1.415, -0.4154, 1.477, -0.1572, 1.444, -0.1572, 1.415, -0.1469, 1.415, -0.1469, 1.444, 1.035, 1.414, 1.035, 1.476, 1.025, 1.476, 1.025, 1.414, 1.347, 0.7261, 1.347, 0.537, 1.353, 0.5406, 1.352, 0.7261, 1.114, 0.7987, 1.207, 0.8006, 1.203, 0.8078, 1.114, 0.8089, 1.326, 0.9369, 1.325, 0.7369, 1.331, 0.7405, 1.331, 0.9368, 1.316, 0.9369, 1.316, 0.7405, 1.325, 0.7369, 1.326, 0.9369, 1.207, 1.067, 1.117, 1.066, 1.114, 1.058, 1.207, 1.057, 1.352, 0.7261, 1.353, 0.5406, 1.362, 0.537, 1.362, 0.7261, 1.133, 1.066, 1.133, 1.304, 1.127, 1.3, 1.127, 1.069, 1.207, 0.8006, 1.207, 1.053, 1.203, 1.046, 1.203, 0.8078, 1.216, 0.7969, 1.216, 1.057, 1.207, 1.053, 1.207, 0.8006, 1.222, 0.8005, 1.222, 1.053, 1.216, 1.057, 1.216, 0.7969, 1.117, 1.066, 1.117, 1.304, 1.114, 1.311, 1.114, 1.058, 1.127, 1.069, 1.127, 1.3, 1.117, 1.304, 1.117, 1.066, 1.394, 0.537, 1.394, 0.7261, 1.388, 0.7261, 1.388, 0.5406, 1.207, 1.053, 1.114, 1.054, 1.114, 1.044, 1.203, 1.046, 0.9013, 1.3, 0.902, 1.1, 0.9074, 1.1, 0.9074, 1.296, 0.8918, 1.296, 0.8918, 1.1, 0.902, 1.1, 0.9013, 1.3, 1.117, 1.304, 1.207, 1.302, 1.207, 1.313, 1.114, 1.311, 1.388, 0.5406, 1.388, 0.7261, 1.378, 0.7261, 1.378, 0.537])
me_plane_007.materials.append(mat_leg_002)
me_plane_007.auto_texspace = False
me_plane_007.update()
me_plane_008 = bpy.data.meshes.new('Plane.008')
me_plane_008.from_pydata([(-5.867e-08, -2.575, 0.0433), (-5.774e-08, -2.625, 0.0433), (-5.215e-08, -2.65, -3.999e-08), (-4.843e-08, -2.625, -0.0433), (-4.657e-08, -2.575, -0.0433), (-5.215e-08, -2.55, -4.371e-08), (0.3, -2.575, 0.0433), (0.3, -2.625, 0.0433), (0.3, -2.65, -2.687e-08), (0.3, -2.625, -0.0433), (0.3, -2.575, -0.0433), (0.3, -2.55, -3.06e-08), (0.5, -2.575, 0.0433), (0.5, -2.625, 0.0433), (0.5, -2.65, -1.813e-08), (0.5, -2.625, -0.0433), (0.5, -2.575, -0.0433), (0.5, -2.55, -2.186e-08), (0.5, 2.575, 0.0433), (0.5, 2.625, 0.0433), (0.5, 2.65, -1.813e-08), (0.5, 2.625, -0.0433), (0.5, 2.575, -0.0433), (0.5, 2.55, -2.186e-08), (0.3158, 2.581, 0.0433), (0.2842, 2.619, 0.0433), (0.2683, 2.639, -2.687e-08), (0.2842, 2.619, -0.0433), (0.3158, 2.581, -0.0433), (0.3317, 2.561, -3.06e-08), (0.1249, 1.598, 0.0433), (0.07512, 1.602, 0.0433), (0.05024, 1.605, -3.55e-08), (0.07512, 1.602, -0.0433), (0.1249, 1.598, -0.0433), (0.1498, 1.595, -3.876e-08), (0.125, 0.6, 0.0433), (0.075, 0.6, 0.0433), (0.05, 0.6, -3.551e-08), (0.075, 0.6, -0.0433), (0.125, 0.6, -0.0433), (0.15, 0.6, -3.88e-08), (0.125, -0.6, 0.0433), (0.075, -0.6, 0.0433), (0.05, -0.6, -3.551e-08), (0.075, -0.6, -0.0433), (0.125, -0.6, -0.0433), (0.15, -0.6, -3.88e-08), (0.1249, -1.598, 0.0433), (0.07512, -1.602, 0.0433), (0.05024, -1.605, -3.538e-08), (0.07512, -1.602, -0.0433), (0.1249, -1.598, -0.0433), (0.1498, -1.595, -3.887e-08), (0.3245, -2.595, 0.0433), (0.2755, -2.605, 0.0433), (0.251, -2.61, -2.757e-08), (0.2755, -2.605, -0.0433), (0.3245, -2.595, -0.0433), (0.349, -2.59, -2.943e-08), (0.3, 2.575, 0.0433), (0.3, 2.625, 0.0433), (0.3, 2.65, -2.315e-08), (0.3, 2.625, -0.0433), (0.3, 2.575, -0.0433), (0.3, 2.55, -3.432e-08), (-5.402e-08, 2.575, 0.0433), (-5.681e-08, 2.625, 0.0433), (-5.588e-08, 2.65, -3.626e-08), (-5.029e-08, 2.625, -0.0433), (-4.889e-08, 2.575, -0.0433), (-4.843e-08, 2.55, -4.744e-08), (0.1, 0.575, 0.0433), (0.1, 0.625, 0.0433), (0.1, 0.65, -3.189e-08), (0.1, 0.625, -0.0433), (0.1, 0.575, -0.0433), (0.1, 0.55, -4.307e-08), (-0.8243, 0.5823, 0.0433), (-0.8596, 0.6177, 0.0433), (-0.8773, 0.6354, 1.25e-08), (-0.8596, 0.6177, -0.0433), (-0.8243, 0.5823, -0.0433), (-0.8066, 0.5646, 4.114e-09), (-0.8243, -0.5823, 0.0433), (-0.8596, -0.6177, 0.0433), (-0.8773, -0.6354, 1.25e-08), (-0.8596, -0.6177, -0.0433), (-0.8243, -0.5823, -0.0433), (-0.8066, -0.5646, 4.114e-09), (0.1, -0.575, 0.0433), (0.1, -0.625, 0.0433), (0.1, -0.65, -3.189e-08), (0.1, -0.625, -0.0433), (0.1, -0.575, -0.0433), (0.1, -0.55, -4.307e-08)], [], [(0, 6, 11, 5), (1, 7, 6, 0), (2, 8, 7, 1), (3, 9, 8, 2), (4, 10, 9, 3), (5, 11, 10, 4), (6, 12, 17, 11), (7, 13, 12, 6), (8, 14, 13, 7), (9, 15, 14, 8), (10, 16, 15, 9), (11, 17, 16, 10), (18, 24, 29, 23), (19, 25, 24, 18), (20, 26, 25, 19), (21, 27, 26, 20), (22, 28, 27, 21), (23, 29, 28, 22), (24, 30, 35, 29), (25, 31, 30, 24), (26, 32, 31, 25), (27, 33, 32, 26), (28, 34, 33, 27), (29, 35, 34, 28), (30, 36, 41, 35), (31, 37, 36, 30), (32, 38, 37, 31), (33, 39, 38, 32), (34, 40, 39, 33), (35, 41, 40, 34), (36, 42, 47, 41), (37, 43, 42, 36), (38, 44, 43, 37), (39, 45, 44, 38), (40, 46, 45, 39), (41, 47, 46, 40), (42, 48, 53, 47), (43, 49, 48, 42), (44, 50, 49, 43), (45, 51, 50, 44), (46, 52, 51, 45), (47, 53, 52, 46), (48, 54, 59, 53), (49, 55, 54, 48), (50, 56, 55, 49), (51, 57, 56, 50), (52, 58, 57, 51), (53, 59, 58, 52), (60, 66, 71, 65), (61, 67, 66, 60), (62, 68, 67, 61), (63, 69, 68, 62), (64, 70, 69, 63), (65, 71, 70, 64), (72, 78, 83, 77), (73, 79, 78, 72), (74, 80, 79, 73), (75, 81, 80, 74), (76, 82, 81, 75), (77, 83, 82, 76), (78, 84, 89, 83), (79, 85, 84, 78), (80, 86, 85, 79), (81, 87, 86, 80), (82, 88, 87, 81), (83, 89, 88, 82), (84, 90, 95, 89), (85, 91, 90, 84), (86, 92, 91, 85), (87, 93, 92, 86), (88, 94, 93, 87), (89, 95, 94, 88)])
_uv = me_plane_008.uv_layers.new(name='UVMap')
_uv.uv.foreach_set('vector', [1.217, 1.41, 1.217, 1.471, 1.212, 1.471, 1.212, 1.41, 1.197, 1.361, 1.197, 1.332, 1.207, 1.332, 1.207, 1.361, 1.483, 1.1, 1.483, 1.161, 1.478, 1.161, 1.478, 1.1, 1.494, 1.1, 1.494, 1.161, 1.483, 1.161, 1.483, 1.1, 1.449, 0.9854, 1.449, 1.015, 1.438, 1.015, 1.438, 0.9854, 1.212, 1.41, 1.212, 1.471, 1.201, 1.471, 1.201, 1.41, 1.217, 1.471, 1.217, 1.512, 1.212, 1.512, 1.212, 1.471, 1.197, 1.332, 1.197, 1.313, 1.207, 1.313, 1.207, 1.332, 1.483, 1.161, 1.483, 1.202, 1.478, 1.202, 1.478, 1.161, 1.494, 1.161, 1.494, 1.202, 1.483, 1.202, 1.483, 1.161, 1.449, 1.015, 1.449, 1.034, 1.438, 1.034, 1.438, 1.015, 1.212, 1.471, 1.212, 1.512, 1.201, 1.512, 1.201, 1.471, -0.254, 1.415, -0.254, 1.453, -0.26, 1.45, -0.2594, 1.415, 1.219, 0.5347, 1.198, 0.5332, 1.202, 0.5253, 1.219, 0.5245, -0.3843, 1.463, -0.3848, 1.415, -0.3789, 1.418, -0.3789, 1.463, -0.3945, 1.462, -0.3945, 1.418, -0.3848, 1.415, -0.3843, 1.463, 1.396, -0.5264, 1.378, -0.5276, 1.375, -0.5355, 1.396, -0.5367, -0.2594, 1.415, -0.26, 1.45, -0.2696, 1.453, -0.2696, 1.415, 1.394, -0.5276, 1.375, -0.3265, 1.37, -0.3259, 1.387, -0.5236, 1.198, 0.5332, 1.181, 0.3248, 1.186, 0.3239, 1.202, 0.5253, 1.189, 0.537, 1.171, 0.3251, 1.181, 0.3248, 1.198, 0.5332, 1.183, 0.5329, 1.166, 0.3245, 1.171, 0.3251, 1.189, 0.537, 1.378, -0.5276, 1.36, -0.3264, 1.355, -0.3274, 1.375, -0.5355, 1.387, -0.5236, 1.37, -0.3259, 1.36, -0.3264, 1.378, -0.5276, 1.375, -0.3265, 1.376, -0.1224, 1.37, -0.1224, 1.37, -0.3259, 1.181, 0.3248, 1.185, 0.1197, 1.19, 0.1198, 1.186, 0.3239, 1.171, 0.3251, 1.174, 0.1195, 1.185, 0.1197, 1.181, 0.3248, 1.166, 0.3245, 1.169, 0.1195, 1.174, 0.1195, 1.171, 0.3251, 1.36, -0.3264, 1.36, -0.1224, 1.355, -0.1224, 1.355, -0.3274, 1.37, -0.3259, 1.37, -0.1224, 1.36, -0.1224, 1.36, -0.3264, 1.376, -0.1224, 1.376, 0.1231, 1.371, 0.1231, 1.37, -0.1224, 1.185, 0.1197, 1.189, -0.1258, 1.193, -0.1257, 1.19, 0.1198, 1.174, 0.1195, 1.178, -0.1259, 1.189, -0.1258, 1.185, 0.1197, 1.169, 0.1195, 1.173, -0.126, 1.178, -0.1259, 1.174, 0.1195, 1.36, -0.1224, 1.36, 0.1231, 1.356, 0.1231, 1.355, -0.1224, 1.37, -0.1224, 1.371, 0.1231, 1.36, 0.1231, 1.36, -0.1224, 1.376, 0.1231, 1.376, 0.3272, 1.371, 0.3267, 1.371, 0.1231, 1.189, -0.1258, 1.192, -0.3308, 1.197, -0.3297, 1.193, -0.1257, 1.178, -0.1259, 1.182, -0.3315, 1.192, -0.3308, 1.189, -0.1258, 1.173, -0.126, 1.176, -0.3311, 1.182, -0.3315, 1.178, -0.1259, 1.36, 0.1231, 1.361, 0.3272, 1.356, 0.3282, 1.356, 0.1231, 1.371, 0.1231, 1.371, 0.3267, 1.361, 0.3272, 1.36, 0.1231, 1.376, 0.3272, 1.396, 0.5313, 1.391, 0.5303, 1.371, 0.3267, 1.192, -0.3308, 1.215, -0.5355, 1.219, -0.5334, 1.197, -0.3297, 1.182, -0.3315, 1.205, -0.5367, 1.215, -0.5355, 1.192, -0.3308, 1.176, -0.3311, 1.199, -0.5357, 1.205, -0.5367, 1.182, -0.3315, 1.361, 0.3272, 1.38, 0.5313, 1.376, 0.5333, 1.356, 0.3282, 1.371, 0.3267, 1.391, 0.5303, 1.38, 0.5313, 1.361, 0.3272, 1.082, 1.414, 1.082, 1.476, 1.076, 1.476, 1.076, 1.414, -0.1975, 1.444, -0.1975, 1.415, -0.1873, 1.415, -0.1873, 1.444, -0.4466, 1.477, -0.4466, 1.415, -0.4413, 1.415, -0.4413, 1.476, -0.4569, 1.477, -0.4569, 1.415, -0.4466, 1.415, -0.4466, 1.477, -0.1367, 1.444, -0.1367, 1.415, -0.1265, 1.415, -0.1265, 1.444, 1.076, 1.414, 1.076, 1.476, 1.066, 1.476, 1.066, 1.414, 1.362, 0.7261, 1.362, 0.537, 1.369, 0.5406, 1.368, 0.7261, 1.114, 0.5388, 1.207, 0.5406, 1.203, 0.5478, 1.114, 0.549, 0.9957, 1.3, 0.995, 1.1, 1.001, 1.104, 1.001, 1.3, 0.9855, 1.3, 0.9855, 1.104, 0.995, 1.1, 0.9957, 1.3, 1.316, 0.8072, 1.226, 0.8056, 1.222, 0.7984, 1.316, 0.7969, 1.368, 0.7261, 1.369, 0.5406, 1.378, 0.537, 1.378, 0.7261, 1.241, 0.8056, 1.241, 1.044, 1.235, 1.04, 1.235, 0.8092, 1.207, 0.5406, 1.207, 0.7933, 1.203, 0.7861, 1.203, 0.5478, 1.216, 0.537, 1.216, 0.7969, 1.207, 0.7933, 1.207, 0.5406, 1.222, 0.5406, 1.222, 0.7933, 1.216, 0.7969, 1.216, 0.537, 1.226, 0.8056, 1.226, 1.044, 1.222, 1.051, 1.222, 0.7984, 1.235, 0.8092, 1.235, 1.04, 1.226, 1.044, 1.226, 0.8056, 1.409, 0.537, 1.409, 0.7261, 1.404, 0.7261, 1.403, 0.5406, 1.207, 0.7933, 1.114, 0.7945, 1.114, 0.7843, 1.203, 0.7861, 0.917, 1.3, 0.9177, 1.1, 0.923, 1.1, 0.923, 1.296, 0.9074, 1.296, 0.9074, 1.1, 0.9177, 1.1, 0.917, 1.3, 1.226, 1.044, 1.316, 1.042, 1.316, 1.053, 1.222, 1.051, 1.403, 0.5406, 1.404, 0.7261, 1.394, 0.7261, 1.394, 0.537])
me_plane_008.materials.append(mat_leg_003)
me_plane_008.auto_texspace = False
me_plane_008.update()
me_plane_009 = bpy.data.meshes.new('Plane.009')
me_plane_009.from_pydata([(-5.867e-08, -2.575, 0.0433), (-5.774e-08, -2.625, 0.0433), (-5.215e-08, -2.65, -3.999e-08), (-4.843e-08, -2.625, -0.0433), (-4.657e-08, -2.575, -0.0433), (-5.215e-08, -2.55, -4.371e-08), (0.3, -2.575, 0.0433), (0.3, -2.625, 0.0433), (0.3, -2.65, -2.687e-08), (0.3, -2.625, -0.0433), (0.3, -2.575, -0.0433), (0.3, -2.55, -3.06e-08), (0.5, -2.575, 0.0433), (0.5, -2.625, 0.0433), (0.5, -2.65, -1.813e-08), (0.5, -2.625, -0.0433), (0.5, -2.575, -0.0433), (0.5, -2.55, -2.186e-08), (0.5, 2.575, 0.0433), (0.5, 2.625, 0.0433), (0.5, 2.65, -1.813e-08), (0.5, 2.625, -0.0433), (0.5, 2.575, -0.0433), (0.5, 2.55, -2.186e-08), (0.3158, 2.581, 0.0433), (0.2842, 2.619, 0.0433), (0.2683, 2.639, -2.687e-08), (0.2842, 2.619, -0.0433), (0.3158, 2.581, -0.0433), (0.3317, 2.561, -3.06e-08), (0.1249, 1.598, 0.0433), (0.07512, 1.602, 0.0433), (0.05024, 1.605, -3.55e-08), (0.07512, 1.602, -0.0433), (0.1249, 1.598, -0.0433), (0.1498, 1.595, -3.876e-08), (0.125, 0.6, 0.0433), (0.075, 0.6, 0.0433), (0.05, 0.6, -3.551e-08), (0.075, 0.6, -0.0433), (0.125, 0.6, -0.0433), (0.15, 0.6, -3.88e-08), (0.125, -0.6, 0.0433), (0.075, -0.6, 0.0433), (0.05, -0.6, -3.551e-08), (0.075, -0.6, -0.0433), (0.125, -0.6, -0.0433), (0.15, -0.6, -3.88e-08), (0.1249, -1.598, 0.0433), (0.07512, -1.602, 0.0433), (0.05024, -1.605, -3.538e-08), (0.07512, -1.602, -0.0433), (0.1249, -1.598, -0.0433), (0.1498, -1.595, -3.887e-08), (0.3245, -2.595, 0.0433), (0.2755, -2.605, 0.0433), (0.251, -2.61, -2.757e-08), (0.2755, -2.605, -0.0433), (0.3245, -2.595, -0.0433), (0.349, -2.59, -2.943e-08), (0.3, 2.575, 0.0433), (0.3, 2.625, 0.0433), (0.3, 2.65, -2.315e-08), (0.3, 2.625, -0.0433), (0.3, 2.575, -0.0433), (0.3, 2.55, -3.432e-08), (-5.402e-08, 2.575, 0.0433), (-5.681e-08, 2.625, 0.0433), (-5.588e-08, 2.65, -3.626e-08), (-5.029e-08, 2.625, -0.0433), (-4.889e-08, 2.575, -0.0433), (-4.843e-08, 2.55, -4.744e-08), (0.1, 0.575, 0.0433), (0.1, 0.625, 0.0433), (0.1, 0.65, -3.189e-08), (0.1, 0.625, -0.0433), (0.1, 0.575, -0.0433), (0.1, 0.55, -4.307e-08), (-0.8243, 0.5823, 0.0433), (-0.8596, 0.6177, 0.0433), (-0.8773, 0.6354, 1.25e-08), (-0.8596, 0.6177, -0.0433), (-0.8243, 0.5823, -0.0433), (-0.8066, 0.5646, 4.114e-09), (-0.8243, -0.5823, 0.0433), (-0.8596, -0.6177, 0.0433), (-0.8773, -0.6354, 1.25e-08), (-0.8596, -0.6177, -0.0433), (-0.8243, -0.5823, -0.0433), (-0.8066, -0.5646, 4.114e-09), (0.1, -0.575, 0.0433), (0.1, -0.625, 0.0433), (0.1, -0.65, -3.189e-08), (0.1, -0.625, -0.0433), (0.1, -0.575, -0.0433), (0.1, -0.55, -4.307e-08)], [], [(0, 6, 11, 5), (1, 7, 6, 0), (2, 8, 7, 1), (3, 9, 8, 2), (4, 10, 9, 3), (5, 11, 10, 4), (6, 12, 17, 11), (7, 13, 12, 6), (8, 14, 13, 7), (9, 15, 14, 8), (10, 16, 15, 9), (11, 17, 16, 10), (18, 24, 29, 23), (19, 25, 24, 18), (20, 26, 25, 19), (21, 27, 26, 20), (22, 28, 27, 21), (23, 29, 28, 22), (24, 30, 35, 29), (25, 31, 30, 24), (26, 32, 31, 25), (27, 33, 32, 26), (28, 34, 33, 27), (29, 35, 34, 28), (30, 36, 41, 35), (31, 37, 36, 30), (32, 38, 37, 31), (33, 39, 38, 32), (34, 40, 39, 33), (35, 41, 40, 34), (36, 42, 47, 41), (37, 43, 42, 36), (38, 44, 43, 37), (39, 45, 44, 38), (40, 46, 45, 39), (41, 47, 46, 40), (42, 48, 53, 47), (43, 49, 48, 42), (44, 50, 49, 43), (45, 51, 50, 44), (46, 52, 51, 45), (47, 53, 52, 46), (48, 54, 59, 53), (49, 55, 54, 48), (50, 56, 55, 49), (51, 57, 56, 50), (52, 58, 57, 51), (53, 59, 58, 52), (60, 66, 71, 65), (61, 67, 66, 60), (62, 68, 67, 61), (63, 69, 68, 62), (64, 70, 69, 63), (65, 71, 70, 64), (72, 78, 83, 77), (73, 79, 78, 72), (74, 80, 79, 73), (75, 81, 80, 74), (76, 82, 81, 75), (77, 83, 82, 76), (78, 84, 89, 83), (79, 85, 84, 78), (80, 86, 85, 79), (81, 87, 86, 80), (82, 88, 87, 81), (83, 89, 88, 82), (84, 90, 95, 89), (85, 91, 90, 84), (86, 92, 91, 85), (87, 93, 92, 86), (88, 94, 93, 87), (89, 95, 94, 88)])
_uv = me_plane_009.uv_layers.new(name='UVMap')
_uv.uv.foreach_set('vector', [1.279, 1.41, 1.279, 1.471, 1.274, 1.471, 1.274, 1.41, -0.4671, 1.404, -0.4671, 1.375, -0.4569, 1.375, -0.4569, 1.404, 1.176, 1.41, 1.176, 1.471, 1.17, 1.471, 1.17, 1.41, 1.186, 1.41, 1.186, 1.471, 1.176, 1.471, 1.176, 1.41, -0.2282, 1.415, -0.2282, 1.444, -0.2384, 1.444, -0.2384, 1.415, 1.274, 1.41, 1.274, 1.471, 1.264, 1.471, 1.264, 1.41, 1.279, 1.471, 1.279, 1.512, 1.274, 1.512, 1.274, 1.471, -0.4671, 1.375, -0.4671, 1.356, -0.4569, 1.356, -0.4569, 1.375, 1.176, 1.471, 1.176, 1.512, 1.17, 1.512, 1.17, 1.471, 1.186, 1.471, 1.186, 1.512, 1.176, 1.512, 1.176, 1.471, -0.2282, 1.444, -0.2282, 1.464, -0.2384, 1.464, -0.2384, 1.444, 1.274, 1.471, 1.274, 1.512, 1.264, 1.512, 1.264, 1.471, -0.2384, 1.415, -0.2384, 1.453, -0.2444, 1.45, -0.2438, 1.415, 1.273, 0.5347, 1.252, 0.5332, 1.255, 0.5253, 1.273, 0.5245, -0.3531, 1.463, -0.3536, 1.415, -0.3477, 1.418, -0.3477, 1.463, -0.3633, 1.462, -0.3633, 1.418, -0.3536, 1.415, -0.3531, 1.463, 1.314, -0.5264, 1.296, -0.5276, 1.293, -0.5355, 1.314, -0.5367, -0.2438, 1.415, -0.2444, 1.45, -0.254, 1.453, -0.254, 1.415, 1.312, -0.5276, 1.294, -0.3265, 1.288, -0.3259, 1.306, -0.5236, 1.252, 0.5332, 1.235, 0.3248, 1.24, 0.3239, 1.255, 0.5253, 1.243, 0.537, 1.225, 0.3251, 1.235, 0.3248, 1.252, 0.5332, 1.236, 0.5329, 1.219, 0.3245, 1.225, 0.3251, 1.243, 0.537, 1.296, -0.5276, 1.278, -0.3264, 1.273, -0.3274, 1.293, -0.5355, 1.306, -0.5236, 1.288, -0.3259, 1.278, -0.3264, 1.296, -0.5276, 1.294, -0.3265, 1.294, -0.1224, 1.288, -0.1224, 1.288, -0.3259, 1.235, 0.3248, 1.238, 0.1197, 1.243, 0.1198, 1.24, 0.3239, 1.225, 0.3251, 1.228, 0.1195, 1.238, 0.1197, 1.235, 0.3248, 1.219, 0.3245, 1.223, 0.1195, 1.228, 0.1195, 1.225, 0.3251, 1.278, -0.3264, 1.278, -0.1224, 1.273, -0.1224, 1.273, -0.3274, 1.288, -0.3259, 1.288, -0.1224, 1.278, -0.1224, 1.278, -0.3264, 1.294, -0.1224, 1.294, 0.1231, 1.289, 0.1231, 1.288, -0.1224, 1.238, 0.1197, 1.242, -0.1258, 1.247, -0.1257, 1.243, 0.1198, 1.228, 0.1195, 1.232, -0.1259, 1.242, -0.1258, 1.238, 0.1197, 1.223, 0.1195, 1.227, -0.126, 1.232, -0.1259, 1.228, 0.1195, 1.278, -0.1224, 1.279, 0.1231, 1.274, 0.1231, 1.273, -0.1224, 1.288, -0.1224, 1.289, 0.1231, 1.279, 0.1231, 1.278, -0.1224, 1.294, 0.1231, 1.294, 0.3272, 1.289, 0.3267, 1.289, 0.1231, 1.242, -0.1258, 1.246, -0.3308, 1.25, -0.3297, 1.247, -0.1257, 1.232, -0.1259, 1.235, -0.3315, 1.246, -0.3308, 1.242, -0.1258, 1.227, -0.126, 1.23, -0.3311, 1.235, -0.3315, 1.232, -0.1259, 1.279, 0.1231, 1.279, 0.3272, 1.274, 0.3282, 1.274, 0.1231, 1.289, 0.1231, 1.289, 0.3267, 1.279, 0.3272, 1.279, 0.1231, 1.294, 0.3272, 1.314, 0.5313, 1.309, 0.5303, 1.289, 0.3267, 1.246, -0.3308, 1.268, -0.5355, 1.273, -0.5334, 1.25, -0.3297, 1.235, -0.3315, 1.258, -0.5367, 1.268, -0.5355, 1.246, -0.3308, 1.23, -0.3311, 1.253, -0.5357, 1.258, -0.5367, 1.235, -0.3315, 1.279, 0.3272, 1.298, 0.5313, 1.294, 0.5333, 1.274, 0.3282, 1.289, 0.3267, 1.309, 0.5303, 1.298, 0.5313, 1.279, 0.3272, 1.295, 1.41, 1.295, 1.471, 1.29, 1.471, 1.29, 1.41, -0.218, 1.444, -0.218, 1.415, -0.2077, 1.415, -0.2077, 1.444, -0.431, 1.477, -0.431, 1.415, -0.4257, 1.415, -0.4257, 1.476, -0.4413, 1.477, -0.4413, 1.415, -0.431, 1.415, -0.431, 1.477, -0.177, 1.444, -0.177, 1.415, -0.1668, 1.415, -0.1668, 1.444, 1.29, 1.41, 1.29, 1.471, 1.279, 1.471, 1.279, 1.41, 1.347, 0.926, 1.347, 0.7369, 1.353, 0.7406, 1.352, 0.9261, 1.005, 0.7987, 1.098, 0.8006, 1.095, 0.8078, 1.005, 0.8089, 1.341, 0.7369, 1.341, 0.537, 1.347, 0.5405, 1.347, 0.7369, 1.331, 0.7369, 1.331, 0.5406, 1.341, 0.537, 1.341, 0.7369, 1.3, 1.067, 1.21, 1.066, 1.207, 1.058, 1.3, 1.057, 1.352, 0.9261, 1.353, 0.7406, 1.362, 0.737, 1.362, 0.9261, 1.226, 1.066, 1.226, 1.304, 1.22, 1.3, 1.22, 1.069, 1.098, 0.8006, 1.098, 1.053, 1.095, 1.046, 1.095, 0.8078, 1.108, 0.7969, 1.108, 1.057, 1.098, 1.053, 1.098, 0.8006, 1.114, 0.8005, 1.114, 1.053, 1.108, 1.057, 1.108, 0.7969, 1.21, 1.066, 1.21, 1.304, 1.207, 1.311, 1.207, 1.058, 1.22, 1.069, 1.22, 1.3, 1.21, 1.304, 1.21, 1.066, 1.425, 0.537, 1.425, 0.7261, 1.419, 0.7261, 1.419, 0.5406, 1.098, 1.053, 1.005, 1.054, 1.005, 1.044, 1.095, 1.046, 0.9638, 1.3, 0.9645, 1.1, 0.9699, 1.1, 0.9699, 1.296, 0.9543, 1.296, 0.9543, 1.1, 0.9645, 1.1, 0.9638, 1.3, 1.21, 1.304, 1.3, 1.302, 1.3, 1.313, 1.207, 1.311, 1.419, 0.5406, 1.419, 0.7261, 1.409, 0.7261, 1.409, 0.537])
me_plane_009.materials.append(mat_leg_004)
me_plane_009.auto_texspace = False
me_plane_009.update()

# ---- objects
ob_plane = bpy.data.objects.new('Plane', me_plane_001)
ob_circle = bpy.data.objects.new('Circle', me_circle)
ob_circle_001 = bpy.data.objects.new('Circle.001', me_circle_001)
ob_cube = bpy.data.objects.new('Cube', me_cube_001)
ob_circle_002 = bpy.data.objects.new('Circle.002', me_circle_002)
ob_circle_003 = bpy.data.objects.new('Circle.003', me_circle_003)
ob_circle_004 = bpy.data.objects.new('Circle.004', me_circle_004)
ob_circle_005 = bpy.data.objects.new('Circle.005', me_circle_005)
ob_circle_006 = bpy.data.objects.new('Circle.006', me_circle_006)
ob_circle_007 = bpy.data.objects.new('Circle.007', me_circle_007)
ob_circle_008 = bpy.data.objects.new('Circle.008', me_circle_008)
ob_circle_009 = bpy.data.objects.new('Circle.009', me_circle_009)
ob_plane_001 = bpy.data.objects.new('Plane.001', me_plane_006)
ob_plane_002 = bpy.data.objects.new('Plane.002', me_plane_007)
ob_plane_003 = bpy.data.objects.new('Plane.003', me_plane_008)
ob_plane_004 = bpy.data.objects.new('Plane.004', me_plane_009)

# ---- transforms, parenting, visibility, modifiers, constraints
ob_plane.location = (0.0, 0.0, 0.0)
ob_plane.rotation_euler = (0.0, 1.571, 0.0)
ob_circle.location = (0.0, 2.6, 0.0)
ob_circle_001.location = (0.0, -2.5, 0.0)
ob_cube.location = (0.0, 0.0, 0.0)
ob_circle_002.location = (-1.5, -2.5, 0.0)
ob_circle_003.location = (-1.5, 2.6, 0.0)
ob_circle_004.location = (-3.0, 2.6, 0.0)
ob_circle_005.location = (-3.0, -2.5, 0.0)
ob_circle_006.location = (-6.0, -2.5, 0.0)
ob_circle_007.location = (-6.0, 2.6, 0.0)
ob_circle_008.location = (-4.5, 2.6, 0.0)
ob_circle_009.location = (-4.5, -2.5, 0.0)
ob_plane_001.location = (-1.5, 0.0, 0.0)
ob_plane_001.rotation_euler = (0.0, 1.571, 0.0)
ob_plane_002.location = (-3.0, 0.0, 0.0)
ob_plane_002.rotation_euler = (0.0, 1.571, 0.0)
ob_plane_003.location = (-4.5, 0.0, 0.0)
ob_plane_003.rotation_euler = (0.0, 1.571, 0.0)
ob_plane_004.location = (-6.0, 0.0, 0.0)
ob_plane_004.rotation_euler = (0.0, 1.571, 0.0)

# ---- collection membership
col_collection.objects.link(ob_plane)
col_collection.objects.link(ob_circle)
col_collection.objects.link(ob_circle_001)
col_collection.objects.link(ob_cube)
col_collection.objects.link(ob_circle_002)
col_collection.objects.link(ob_circle_003)
col_collection.objects.link(ob_circle_004)
col_collection.objects.link(ob_circle_005)
col_collection.objects.link(ob_circle_006)
col_collection.objects.link(ob_circle_007)
col_collection.objects.link(ob_circle_008)
col_collection.objects.link(ob_circle_009)
col_collection.objects.link(ob_plane_001)
col_collection.objects.link(ob_plane_002)
col_collection.objects.link(ob_plane_003)
col_collection.objects.link(ob_plane_004)

# ---- scene / render settings (as saved in the file)
scene.frame_start = 1; scene.frame_end = 250; scene.frame_set(1)
scene.render.engine = 'BLENDER_EEVEE_NEXT'
scene.cycles.sampling_pattern = 'TABULATED_SOBOL'
scene.view_settings.view_transform = 'Filmic'
bpy.context.view_layer.update()

# ---- added for rendering (the .blend has no active camera and no usable light): camera, sun
cam_auto = bpy.data.cameras.new('AutoCamera')
cam_auto.lens = 50.0
cam_auto.sensor_width = 36.0
cam_auto.clip_end = 1000.0
ob_auto_camera = bpy.data.objects.new('AutoCamera', cam_auto)
scene.collection.objects.link(ob_auto_camera)
ob_auto_camera.location = (6.26211, -11.0259, 7.65052)
ob_auto_camera.rotation_euler = (1.09748, -7.21219e-08, 0.694738)
scene.camera = ob_auto_camera
light_auto_sun = bpy.data.lights.new('AutoSun', 'SUN')
light_auto_sun.energy = 3.0
light_auto_sun.angle = 0.0523599
ob_auto_sun = bpy.data.objects.new('AutoSun', light_auto_sun)
scene.collection.objects.link(ob_auto_sun)
ob_auto_sun.rotation_euler = (0.872665, 0.174533, 0.523599)
bpy.context.view_layer.update()
